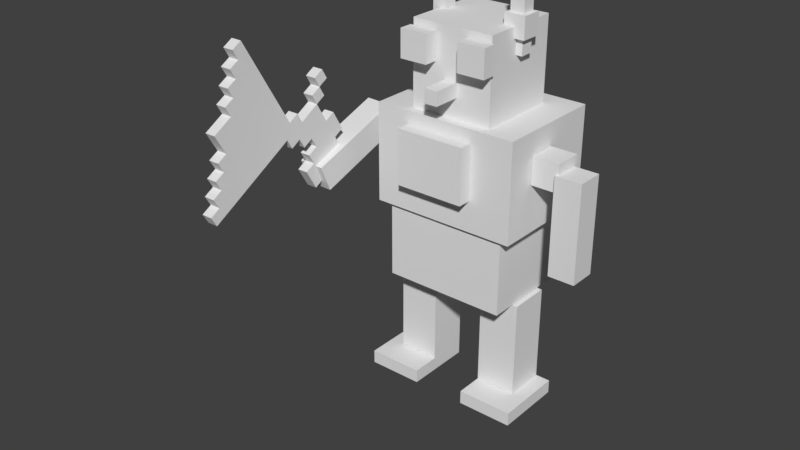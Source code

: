 # Source: growbotgreg.blend  (saved by Blender 2.78.0; exported with 4.5.12 LTS)
import bpy
from mathutils import Matrix  # noqa: F401  (used for matrix-valued properties, if any)

bpy.ops.wm.read_factory_settings(use_empty=True)
scene = bpy.context.scene
scene.name = 'Scene'

# ---- collections
col_collection_1 = bpy.data.collections.new('Collection 1'); scene.collection.children.link(col_collection_1)

# ---- materials (node trees are filled in below, after node groups)
mat_material = bpy.data.materials.new('Material')
mat_material.alpha_threshold = 0.0
mat_material.use_transparent_shadow = False
mat_material.roughness = 0.5

# ---- material node trees

# ---- world
world_world = bpy.data.worlds.new('World'); scene.world = world_world
world_world.color = (0.05088, 0.05088, 0.05088)
world_world.use_sun_shadow = False
world_world.sun_shadow_jitter_overblur = 0.0
world_world.cycles.sampling_method = 'MANUAL'

# ---- meshes
me_cube_019 = bpy.data.meshes.new('Cube.019')
me_cube_019.from_pydata([(-5.278, -6.583, -1.298), (-5.278, -6.583, 1.298), (-5.278, 6.583, -1.298), (-5.278, 6.583, 1.298), (5.278, -6.583, -1.298), (5.278, -6.583, 1.298), (5.278, 6.583, -1.298), (5.278, 6.583, 1.298)], [], [(1, 3, 2, 0), (3, 7, 6, 2), (7, 5, 4, 6), (5, 1, 0, 4), (0, 2, 6, 4), (5, 7, 3, 1)])
_uv = me_cube_019.uv_layers.new(name='UVMap')
_uv.uv.foreach_set('vector', [0.0781, 0.3436, 0.0001108, 0.3436, 0.0001108, 0.3128, 0.0781, 0.3128, 0.2812, 0.3436, 0.2035, 0.3436, 0.2035, 0.3128, 0.2812, 0.3128, 0.203, 0.3436, 0.1411, 0.3436, 0.1411, 0.3128, 0.203, 0.3128, 0.1403, 0.3436, 0.07845, 0.3436, 0.07845, 0.3128, 0.1403, 0.3128, 0.203, 0.3444, 0.203, 0.4998, 0.1412, 0.4998, 0.1412, 0.3444, 0.1405, 0.3448, 0.1405, 0.4994, 0.07867, 0.4994, 0.07867, 0.3448])
me_cube_019.use_remesh_preserve_volume = False
me_cube_019.use_remesh_preserve_attributes = False
me_cube_019.use_mirror_vertex_groups = False
me_cube_019.update()
me_cube_018 = bpy.data.meshes.new('Cube.018')
me_cube_018.from_pydata([(-1.318, -1.324, -3.12), (-1.318, -1.324, 3.12), (-1.318, 1.324, -3.12), (-1.318, 1.324, 3.12), (1.318, -1.324, -3.12), (1.318, -1.324, 3.12), (1.318, 1.324, -3.12), (1.318, 1.324, 3.12)], [], [(1, 3, 2, 0), (3, 7, 6, 2), (7, 5, 4, 6), (5, 1, 0, 4), (0, 2, 6, 4), (5, 7, 3, 1)])
_uv = me_cube_018.uv_layers.new(name='UVMap')
_uv.uv.foreach_set('vector', [0.6713, 0.3435, 0.6254, 0.3435, 0.6254, 0.1265, 0.6713, 0.1265, 0.8121, 0.3435, 0.7662, 0.3435, 0.7662, 0.1265, 0.8121, 0.1265, 0.7653, 0.3435, 0.7193, 0.3435, 0.7193, 0.1265, 0.7653, 0.1265, 0.7184, 0.3435, 0.6725, 0.3435, 0.6725, 0.1265, 0.7184, 0.1265, 0.7652, 0.3451, 0.7652, 0.437, 0.7195, 0.437, 0.7195, 0.3451, 0.7185, 0.3445, 0.7185, 0.4364, 0.6724, 0.4364, 0.6724, 0.3445])
me_cube_018.use_remesh_preserve_volume = False
me_cube_018.use_remesh_preserve_attributes = False
me_cube_018.use_mirror_vertex_groups = False
me_cube_018.update()
me_cube_017 = bpy.data.meshes.new('Cube.017')
me_cube_017.from_pydata([(-1.783, -1.738, -1.799), (-1.783, -1.738, 1.799), (-1.783, 1.738, -1.799), (-1.783, 1.738, 1.799), (1.783, -1.738, -1.799), (1.783, -1.738, 1.799), (1.783, 1.738, -1.799), (1.783, 1.738, 1.799)], [], [(1, 3, 2, 0), (3, 7, 6, 2), (7, 5, 4, 6), (5, 1, 0, 4), (0, 2, 6, 4), (5, 7, 3, 1)])
_uv = me_cube_017.uv_layers.new(name='UVMap')
_uv.uv.foreach_set('vector', [2.112e-05, 0.9378, 0.01559, 0.9378, 0.01559, 0.9687, 2.112e-05, 0.9687, 0.04699, 0.938, 0.06237, 0.938, 0.06237, 0.9685, 0.04699, 0.9685, 0.03133, 0.9378, 0.0469, 0.9378, 0.0469, 0.9687, 0.03133, 0.9687, 0.01564, 0.9378, 0.03121, 0.9378, 0.03121, 0.9687, 0.01564, 0.9687, 0.03156, 0.9696, 0.04669, 0.9696, 0.04669, 0.9995, 0.03156, 0.9995, 0.01578, 0.9693, 0.03108, 0.9693, 0.03108, 0.9996, 0.01578, 0.9996])
me_cube_017.use_remesh_preserve_volume = False
me_cube_017.use_remesh_preserve_attributes = False
me_cube_017.use_mirror_vertex_groups = False
me_cube_017.update()
me_cube_015 = bpy.data.meshes.new('Cube.015')
me_cube_015.from_pydata([(-2.718, -2.113, -1.674), (-2.718, -2.113, 1.674), (-2.718, 2.113, -1.674), (-2.718, 2.113, 1.674), (2.718, -2.113, -1.674), (2.718, -2.113, 1.674), (2.718, 2.113, -1.674), (2.718, 2.113, 1.674)], [], [(1, 3, 2, 0), (3, 7, 6, 2), (7, 5, 4, 6), (5, 1, 0, 4), (0, 2, 6, 4), (5, 7, 3, 1)])
_uv = me_cube_015.uv_layers.new(name='UVMap')
_uv.uv.foreach_set('vector', [0.6089, 0.6075, 0.5006, 0.6075, 0.5006, 0.4397, 0.6089, 0.4397, 0.9997, 0.6089, 0.8601, 0.6089, 0.8601, 0.439, 0.9997, 0.439, 0.8584, 0.6082, 0.7516, 0.6082, 0.7516, 0.4397, 0.8584, 0.4397, 0.75, 0.6082, 0.6104, 0.6082, 0.6104, 0.4389, 0.75, 0.4389, 0.8899, 0.7824, 0.8899, 1.0, 0.7515, 1.0, 0.7515, 0.7824, 0.7499, 0.7822, 0.7499, 0.9995, 0.6104, 0.9995, 0.6104, 0.7822])
me_cube_015.use_remesh_preserve_volume = False
me_cube_015.use_remesh_preserve_attributes = False
me_cube_015.use_mirror_vertex_groups = False
me_cube_015.update()
me_cube_014 = bpy.data.meshes.new('Cube.014')
me_cube_014.from_pydata([(-1.447, -1.492, -1.465), (-1.447, -1.492, 1.465), (-1.447, 1.492, -1.465), (-1.447, 1.492, 1.465), (1.447, -1.492, -1.465), (1.447, -1.492, 1.465), (1.447, 1.492, -1.465), (1.447, 1.492, 1.465)], [], [(1, 3, 2, 0), (3, 7, 6, 2), (7, 5, 4, 6), (5, 1, 0, 4), (0, 2, 6, 4), (5, 7, 3, 1)])
_uv = me_cube_014.uv_layers.new(name='UVMap')
_uv.uv.foreach_set('vector', [0.03113, 0.5625, 7.415e-05, 0.5625, 7.415e-05, 0.5005, 0.03113, 0.5005, 0.1249, 0.5625, 0.09389, 0.5625, 0.09389, 0.5005, 0.1249, 0.5005, 0.09368, 0.5625, 0.06262, 0.5625, 0.06262, 0.5005, 0.09368, 0.5005, 0.06244, 0.5625, 0.03139, 0.5625, 0.03139, 0.5005, 0.06244, 0.5005, 0.09367, 0.5625, 0.09367, 0.6247, 0.06268, 0.6247, 0.06268, 0.5625, 0.06241, 0.5628, 0.06241, 0.6249, 0.03142, 0.6249, 0.03142, 0.5628])
me_cube_014.use_remesh_preserve_volume = False
me_cube_014.use_remesh_preserve_attributes = False
me_cube_014.use_mirror_vertex_groups = False
me_cube_014.update()
me_cube_013 = bpy.data.meshes.new('Cube.013')
me_cube_013.from_pydata([(-1.18, -1.203, -4.269), (-1.18, -1.203, 4.269), (-1.18, 1.203, -4.269), (-1.18, 1.203, 4.269), (1.18, -1.203, -4.269), (1.18, -1.203, 4.269), (1.18, 1.203, -4.269), (1.18, 1.203, 4.269)], [], [(1, 3, 2, 0), (3, 7, 6, 2), (7, 5, 4, 6), (5, 1, 0, 4), (0, 2, 6, 4), (5, 7, 3, 1)])
_uv = me_cube_013.uv_layers.new(name='UVMap')
_uv.uv.foreach_set('vector', [0.03121, 0.2183, 0.00019, 0.2183, 0.00019, 0.0002959, 0.03121, 0.0002959, 0.125, 0.2183, 0.09394, 0.2183, 0.09394, 0.0002959, 0.125, 0.0002959, 0.09384, 0.2183, 0.06282, 0.2183, 0.06282, 0.0002959, 0.09384, 0.0002959, 0.06252, 0.2183, 0.0315, 0.2183, 0.0315, 0.0002959, 0.06252, 0.0002959, 0.09336, 0.219, 0.09336, 0.2811, 0.06312, 0.2811, 0.06312, 0.219, 0.06226, 0.2191, 0.06226, 0.2811, 0.03177, 0.2811, 0.03177, 0.2191])
me_cube_013.use_remesh_preserve_volume = False
me_cube_013.use_remesh_preserve_attributes = False
me_cube_013.use_mirror_vertex_groups = False
me_cube_013.update()
me_cube_012 = bpy.data.meshes.new('Cube.012')
me_cube_012.from_pydata([(-1.648, -1.596, -8.211), (-1.648, -1.596, 8.211), (-1.648, 1.596, -8.211), (-1.648, 1.596, 8.211), (1.648, -1.596, -8.211), (1.648, -1.596, 8.211), (1.648, 1.596, -8.211), (1.648, 1.596, 8.211)], [], [(1, 3, 2, 0), (3, 7, 6, 2), (7, 5, 4, 6), (5, 1, 0, 4), (0, 2, 6, 4), (5, 7, 3, 1)])
_uv = me_cube_012.uv_layers.new(name='UVMap')
_uv.uv.foreach_set('vector', [0.3904, 0.9685, 0.3752, 0.9685, 0.3752, 0.8131, 0.3904, 0.8131, 0.4374, 0.9685, 0.4221, 0.9685, 0.4221, 0.8131, 0.4374, 0.8131, 0.4217, 0.9685, 0.4065, 0.9685, 0.4065, 0.8131, 0.4217, 0.8131, 0.4062, 0.9685, 0.3909, 0.9685, 0.3909, 0.8131, 0.4062, 0.8131, 0.4218, 0.9691, 0.4218, 0.9999, 0.4063, 0.9999, 0.4063, 0.9691, 0.4062, 0.9696, 0.4062, 1.0, 0.3909, 1.0, 0.3909, 0.9696])
me_cube_012.use_remesh_preserve_volume = False
me_cube_012.use_remesh_preserve_attributes = False
me_cube_012.use_mirror_vertex_groups = False
me_cube_012.update()
me_cube_011 = bpy.data.meshes.new('Cube.011')
me_cube_011.from_pydata([(-2.989, -1.454, -2.929), (-2.989, -1.454, 2.929), (-2.989, 1.454, -2.929), (-2.989, 1.454, 2.929), (2.989, -1.454, -2.929), (2.989, -1.454, 2.929), (2.989, 1.454, -2.929), (2.989, 1.454, 2.929)], [], [(1, 3, 2, 0), (3, 7, 6, 2), (7, 5, 4, 6), (5, 1, 0, 4), (0, 2, 6, 4), (5, 7, 3, 1)])
_uv = me_cube_011.uv_layers.new(name='UVMap')
_uv.uv.foreach_set('vector', [0.3906, 0.7811, 0.3752, 0.7811, 0.3752, 0.7192, 0.3906, 0.7192, 0.4687, 0.7811, 0.4377, 0.7811, 0.4377, 0.7192, 0.4687, 0.7192, 0.4375, 0.7811, 0.422, 0.7811, 0.422, 0.7192, 0.4375, 0.7192, 0.4218, 0.7811, 0.3908, 0.7811, 0.3908, 0.7192, 0.4218, 0.7192, 0.453, 0.8123, 0.422, 0.8123, 0.422, 0.7817, 0.453, 0.7817, 0.4218, 0.8121, 0.3908, 0.8121, 0.3908, 0.7817, 0.4218, 0.7817])
me_cube_011.use_remesh_preserve_volume = False
me_cube_011.use_remesh_preserve_attributes = False
me_cube_011.use_mirror_vertex_groups = False
me_cube_011.update()
me_plane = bpy.data.meshes.new('Plane')
me_plane.from_pydata([(-0.8472, -0.05128, -0.06), (0.1528, -0.05128, -0.06), (-0.3472, 0.9487, -0.06), (0.1528, -0.5513, -0.06), (0.6528, -0.05128, -0.06), (-0.3472, 0.4487, -0.06), (-0.09722, -1.051, -0.06), (0.1528, -0.3013, -0.06), (0.4028, -0.05128, -0.06), (-0.09722, 0.9487, -0.06), (0.1528, 0.1987, -0.06), (0.1528, -0.8013, -0.06), (-0.09722, -0.05128, -0.06), (0.9028, -0.05128, -0.06), (0.6528, -0.3013, -0.06), (0.4028, -0.5513, -0.06), (-0.09722, -0.5513, -0.06), (-0.3472, 0.6987, -0.06), (-0.3472, 0.1987, -0.06), (-0.5972, 0.4487, -0.06), (0.6528, 0.1987, -0.06), (0.9028, 0.1987, -0.06), (0.4028, 0.1987, -0.06), (-0.09722, 0.1987, -0.06), (-0.5972, 0.1987, -0.06), (-0.5972, 0.6987, -0.06), (-0.09722, -0.8013, -0.06), (0.4028, -0.3013, -0.06), (-0.09722, -0.3013, -0.06), (-0.09722, 0.6987, -0.06), (-0.8472, 0.07372, -0.06), (0.1528, -0.1763, -0.06), (-0.7222, -0.05128, -0.06), (0.2778, -0.05128, -0.06), (-0.2222, 0.9487, -0.06), (0.1528, -0.6763, -0.06), (-0.2222, -0.05128, -0.06), (0.7778, -0.05128, -0.06), (0.6528, -0.1763, -0.06), (0.2778, -0.5513, -0.06), (-0.2222, -0.5513, -0.06), (-0.3472, 0.8237, -0.06), (-0.3472, 0.3237, -0.06), (-0.7222, 0.4487, -0.06), (-0.2222, 0.4487, -0.06), (-0.4722, 0.9487, -0.06), (-0.2222, -1.051, -0.06), (0.1528, -0.4263, -0.06), (0.5278, -0.05128, -0.06), (0.1528, 0.07372, -0.06), (0.02778, -0.05128, -0.06), (0.5278, -0.5513, -0.06), (0.02778, -0.5513, -0.06), (-0.3472, 0.5737, -0.06), (-0.3472, 0.07372, -0.06), (-0.4722, 0.4487, -0.06), (0.6528, 0.07372, -0.06), (0.9028, 0.07372, -0.06), (0.7778, 0.1987, -0.06), (1.028, 0.1987, -0.06), (0.4028, 0.07372, -0.06), (0.2778, 0.1987, -0.06), (0.5278, 0.1987, -0.06), (-0.09722, 0.3237, -0.06), (-0.09722, 0.07372, -0.06), (-0.2222, 0.1987, -0.06), (0.02778, 0.1987, -0.06), (-0.5972, 0.3237, -0.06), (-0.5972, 0.07372, -0.06), (-0.7222, 0.1987, -0.06), (-0.4722, 0.1987, -0.06), (-0.5972, 0.8237, -0.06), (-0.5972, 0.5737, -0.06), (-0.7222, 0.6987, -0.06), (-0.4722, 0.6987, -0.06), (-0.09722, -0.6763, -0.06), (-0.09722, -0.9263, -0.06), (-0.2222, -0.8013, -0.06), (0.02778, -0.8013, -0.06), (0.4028, -0.1763, -0.06), (0.4028, -0.4263, -0.06), (0.2778, -0.3013, -0.06), (0.5278, -0.3013, -0.06), (-0.09722, -0.1763, -0.06), (-0.09722, -0.4263, -0.06), (-0.2222, -0.3013, -0.06), (0.02778, -0.3013, -0.06), (-0.09722, 0.8237, -0.06), (-0.2222, 0.6987, -0.06), (-0.2222, 0.5737, -0.06), (-0.2222, 0.8237, -0.06), (0.02778, -0.4263, -0.06), (-0.2222, -0.4263, -0.06), (-0.2222, -0.1763, -0.06), (0.7778, -0.1763, -0.06), (0.5278, -0.4263, -0.06), (0.2778, -0.4263, -0.06), (0.2778, -0.1763, -0.06), (0.2778, -0.6763, -0.06), (0.02778, -0.9263, -0.06), (-0.2222, -0.9263, -0.06), (-0.2222, -0.6763, -0.06), (-0.4722, 0.5737, -0.06), (-0.7222, 0.5737, -0.06), (-0.7222, 0.07372, -0.06), (0.02778, 0.07372, -0.06), (-0.2222, 0.07372, -0.06), (-0.2222, 0.3237, -0.06), (0.5278, 0.07372, -0.06), (0.2778, 0.07372, -0.06), (1.028, 0.07372, -0.06), (0.7778, 0.07372, -0.06), (-0.4722, 0.3237, -0.06), (-0.4722, 0.8237, -0.06), (0.02778, -0.6763, -0.06), (0.5278, -0.1763, -0.06), (0.02778, -0.1763, -0.06), (-0.8472, 0.07372, 0.06), (-0.8472, -0.05128, 0.06), (0.1528, -0.1763, 0.06), (0.1528, -0.05128, 0.06), (-0.7222, -0.05128, 0.06), (0.2778, -0.05128, 0.06), (-0.2222, 0.9487, 0.06), (-0.3472, 0.9487, 0.06), (0.1528, -0.6763, 0.06), (0.1528, -0.5513, 0.06), (0.7778, -0.05128, 0.06), (0.6528, -0.05128, 0.06), (0.6528, -0.1763, 0.06), (0.2778, -0.5513, 0.06), (-0.3472, 0.8237, 0.06), (-0.3472, 0.3237, 0.06), (-0.3472, 0.4487, 0.06), (-0.2222, 0.4487, 0.06), (-0.2222, -1.051, 0.06), (-0.09722, -1.051, 0.06), (0.1528, -0.4263, 0.06), (0.1528, -0.3013, 0.06), (0.5278, -0.05128, 0.06), (0.4028, -0.05128, 0.06), (0.1528, 0.07372, 0.06), (0.1528, 0.1987, 0.06), (0.02778, -0.05128, 0.06), (-0.09722, -0.05128, 0.06), (0.5278, -0.5513, 0.06), (0.4028, -0.5513, 0.06), (0.02778, -0.5513, 0.06), (-0.09722, -0.5513, 0.06), (-0.3472, 0.5737, 0.06), (-0.3472, 0.6987, 0.06), (-0.3472, 0.07372, 0.06), (-0.3472, 0.1987, 0.06), (-0.4722, 0.4487, 0.06), (-0.5972, 0.4487, 0.06), (0.6528, 0.07372, 0.06), (0.6528, 0.1987, 0.06), (0.9028, 0.07372, 0.06), (0.9028, 0.1987, 0.06), (0.7778, 0.1987, 0.06), (1.028, 0.1987, 0.06), (0.4028, 0.07372, 0.06), (0.4028, 0.1987, 0.06), (0.2778, 0.1987, 0.06), (0.5278, 0.1987, 0.06), (-0.09722, 0.07372, 0.06), (-0.09722, 0.1987, 0.06), (-0.2222, 0.1987, 0.06), (0.02778, 0.1987, 0.06), (-0.5972, 0.3237, 0.06), (-0.5972, 0.07372, 0.06), (-0.5972, 0.1987, 0.06), (-0.4722, 0.1987, 0.06), (-0.5972, 0.5737, 0.06), (-0.5972, 0.6987, 0.06), (-0.4722, 0.6987, 0.06), (-0.09722, -0.6763, 0.06), (-0.09722, -0.9263, 0.06), (-0.09722, -0.8013, 0.06), (0.02778, -0.8013, 0.06), (0.4028, -0.1763, 0.06), (0.4028, -0.4263, 0.06), (0.4028, -0.3013, 0.06), (0.2778, -0.3013, 0.06), (0.5278, -0.3013, 0.06), (-0.09722, -0.1763, 0.06), (-0.09722, -0.4263, 0.06), (-0.09722, -0.3013, 0.06), (0.02778, -0.3013, 0.06), (-0.09722, 0.8237, 0.06), (-0.09722, 0.9487, 0.06), (-0.2222, 0.6987, 0.06), (0.1528, -0.8013, 0.06), (-0.2222, -0.05128, 0.06), (0.9028, -0.05128, 0.06), (0.6528, -0.3013, 0.06), (-0.2222, -0.5513, 0.06), (-0.7222, 0.4487, 0.06), (-0.4722, 0.9487, 0.06), (-0.09722, 0.3237, 0.06), (-0.7222, 0.1987, 0.06), (-0.5972, 0.8237, 0.06), (-0.7222, 0.6987, 0.06), (-0.2222, -0.8013, 0.06), (-0.2222, -0.3013, 0.06), (-0.09722, 0.6987, 0.06), (-0.2222, 0.5737, 0.06), (-0.2222, 0.8237, 0.06), (0.02778, -0.4263, 0.06), (-0.2222, -0.4263, 0.06), (-0.2222, -0.1763, 0.06), (0.7778, -0.1763, 0.06), (0.5278, -0.4263, 0.06), (0.2778, -0.4263, 0.06), (0.2778, -0.1763, 0.06), (0.2778, -0.6763, 0.06), (0.02778, -0.9263, 0.06), (-0.2222, -0.9263, 0.06), (-0.2222, -0.6763, 0.06), (-0.4722, 0.5737, 0.06), (-0.7222, 0.5737, 0.06), (-0.7222, 0.07372, 0.06), (0.02778, 0.07372, 0.06), (-0.2222, 0.07372, 0.06), (-0.2222, 0.3237, 0.06), (0.5278, 0.07372, 0.06), (0.2778, 0.07372, 0.06), (1.028, 0.07372, 0.06), (0.7778, 0.07372, 0.06), (-0.4722, 0.3237, 0.06), (-0.4722, 0.8237, 0.06), (0.02778, -0.6763, 0.06), (0.5278, -0.1763, 0.06), (0.02778, -0.1763, 0.06)], [], [(116, 50, 1, 31), (115, 48, 4, 38), (114, 52, 3, 35), (113, 45, 2, 41), (112, 55, 5, 42), (111, 58, 21, 57), (109, 61, 22, 60), (108, 62, 20, 56), (106, 65, 23, 64), (105, 66, 10, 49), (104, 69, 24, 68), (103, 73, 25, 72), (102, 74, 17, 53), (101, 40, 16, 75), (100, 77, 26, 76), (97, 33, 8, 79), (96, 81, 27, 80), (93, 36, 12, 83), (92, 85, 28, 84), (91, 86, 7, 47), (90, 34, 9, 87), (53, 17, 88, 89), (41, 2, 34, 90), (17, 41, 90, 88), (88, 90, 87, 29), (84, 28, 86, 91), (16, 84, 91, 52), (52, 91, 47, 3), (40, 92, 84, 16), (85, 93, 83, 28), (38, 4, 37, 94), (80, 27, 82, 95), (15, 80, 95, 51), (47, 7, 81, 96), (3, 47, 96, 39), (39, 96, 80, 15), (31, 1, 33, 97), (7, 31, 97, 81), (81, 97, 79, 27), (35, 3, 39, 98), (76, 26, 78, 99), (46, 100, 76, 6), (77, 101, 75, 26), (72, 25, 74, 102), (19, 72, 102, 55), (55, 102, 53, 5), (43, 103, 72, 19), (0, 30, 104, 32), (64, 23, 66, 105), (12, 64, 105, 50), (50, 105, 49, 1), (54, 18, 65, 106), (36, 106, 64, 12), (42, 5, 44, 107), (18, 42, 107, 65), (65, 107, 63, 23), (60, 22, 62, 108), (8, 60, 108, 48), (48, 108, 56, 4), (49, 10, 61, 109), (1, 49, 109, 33), (33, 109, 60, 8), (57, 21, 59, 110), (56, 20, 58, 111), (4, 56, 111, 37), (37, 111, 57, 13), (67, 19, 55, 112), (24, 67, 112, 70), (70, 112, 42, 18), (25, 71, 113, 74), (74, 113, 41, 17), (75, 16, 52, 114), (26, 75, 114, 78), (78, 114, 35, 11), (79, 8, 48, 115), (27, 79, 115, 82), (82, 115, 38, 14), (83, 12, 50, 116), (28, 83, 116, 86), (86, 116, 31, 7), (233, 119, 120, 143), (232, 129, 128, 139), (231, 125, 126, 147), (230, 131, 124, 198), (229, 132, 133, 153), (228, 157, 158, 159), (226, 161, 162, 163), (225, 155, 156, 164), (223, 165, 166, 167), (222, 141, 142, 168), (221, 170, 171, 200), (220, 173, 174, 202), (219, 149, 150, 175), (218, 176, 148, 196), (217, 177, 178, 203), (214, 180, 140, 122), (213, 181, 182, 183), (210, 185, 144, 193), (209, 186, 187, 204), (208, 137, 138, 188), (207, 189, 190, 123), (149, 206, 191, 150), (131, 207, 123, 124), (150, 191, 207, 131), (191, 205, 189, 207), (186, 208, 188, 187), (148, 147, 208, 186), (147, 126, 137, 208), (196, 148, 186, 209), (204, 187, 185, 210), (129, 211, 127, 128), (181, 212, 184, 182), (146, 145, 212, 181), (137, 213, 183, 138), (126, 130, 213, 137), (130, 146, 181, 213), (119, 214, 122, 120), (138, 183, 214, 119), (183, 182, 180, 214), (125, 215, 130, 126), (177, 216, 179, 178), (135, 136, 177, 217), (203, 178, 176, 218), (173, 219, 175, 174), (154, 153, 219, 173), (153, 133, 149, 219), (197, 154, 173, 220), (118, 121, 221, 117), (165, 222, 168, 166), (144, 143, 222, 165), (143, 120, 141, 222), (151, 223, 167, 152), (193, 144, 165, 223), (132, 224, 134, 133), (152, 167, 224, 132), (167, 166, 199, 224), (161, 225, 164, 162), (140, 139, 225, 161), (139, 128, 155, 225), (141, 226, 163, 142), (120, 122, 226, 141), (122, 140, 161, 226), (157, 227, 160, 158), (155, 228, 159, 156), (128, 127, 228, 155), (127, 194, 157, 228), (169, 229, 153, 154), (171, 172, 229, 169), (172, 152, 132, 229), (174, 175, 230, 201), (175, 150, 131, 230), (176, 231, 147, 148), (178, 179, 231, 176), (179, 192, 125, 231), (180, 232, 139, 140), (182, 184, 232, 180), (184, 195, 129, 232), (185, 233, 143, 144), (187, 188, 233, 185), (188, 138, 119, 233), (32, 104, 221, 121), (104, 30, 117, 221), (15, 51, 145, 146), (13, 57, 157, 194), (104, 68, 170, 221), (21, 58, 159, 158), (29, 87, 189, 205), (18, 54, 151, 152), (88, 29, 205, 191), (22, 61, 163, 162), (87, 9, 190, 189), (89, 88, 191, 206), (20, 62, 164, 156), (53, 89, 206, 149), (23, 63, 199, 166), (45, 113, 230, 198), (106, 36, 193, 223), (58, 20, 156, 159), (98, 39, 130, 215), (113, 71, 201, 230), (9, 34, 123, 190), (54, 106, 223, 151), (59, 21, 158, 160), (35, 98, 215, 125), (10, 66, 168, 142), (11, 35, 125, 192), (99, 78, 179, 216), (30, 0, 118, 117), (67, 24, 171, 169), (107, 44, 134, 224), (61, 10, 142, 163), (76, 99, 216, 177), (24, 69, 200, 171), (37, 13, 194, 127), (62, 22, 162, 164), (77, 100, 217, 203), (0, 32, 121, 118), (70, 18, 152, 172), (14, 38, 129, 195), (100, 46, 135, 217), (71, 25, 174, 201), (39, 15, 146, 130), (63, 107, 224, 199), (34, 2, 124, 123), (66, 23, 166, 168), (40, 101, 218, 196), (85, 92, 209, 204), (25, 73, 202, 174), (19, 67, 169, 154), (101, 77, 203, 218), (92, 40, 196, 209), (68, 24, 171, 170), (43, 19, 154, 197), (24, 70, 172, 171), (36, 93, 210, 193), (6, 76, 177, 136), (2, 45, 198, 124), (93, 85, 204, 210), (78, 11, 192, 179), (44, 5, 133, 134), (94, 37, 127, 211), (73, 103, 220, 202), (46, 6, 136, 135), (38, 94, 211, 129), (110, 59, 160, 227), (103, 43, 197, 220), (95, 82, 184, 212), (57, 110, 227, 157), (51, 95, 212, 145), (82, 14, 195, 184), (5, 53, 149, 133), (69, 104, 221, 200)])
_uv = me_plane.uv_layers.new(name='UVMap')
_uv.uv.foreach_set('vector', [0.9446, 0.139, 0.9446, 0.127, 0.9387, 0.127, 0.9387, 0.139, 0.9146, 0.1398, 0.9146, 0.1242, 0.9068, 0.1242, 0.9068, 0.1398, 0.9456, 0.2019, 0.9456, 0.1864, 0.9379, 0.1864, 0.9379, 0.2019, 0.9765, 0.01566, 0.9765, 0.0001291, 0.9687, 0.0001291, 0.9687, 0.01566, 0.9756, 0.07663, 0.9756, 0.06438, 0.9694, 0.06438, 0.9694, 0.07663, 0.8982, 0.107, 0.8982, 0.09484, 0.8921, 0.09484, 0.8921, 0.107, 0.9293, 0.1072, 0.9293, 0.09468, 0.9231, 0.09468, 0.9231, 0.1072, 0.9139, 0.1073, 0.9139, 0.09457, 0.9075, 0.09457, 0.9075, 0.1073, 0.9606, 0.109, 0.9606, 0.09441, 0.9533, 0.09441, 0.9533, 0.109, 0.9449, 0.108, 0.9449, 0.09483, 0.9383, 0.09483, 0.9383, 0.108, 0.9915, 0.1081, 0.9915, 0.09533, 0.9852, 0.09533, 0.9852, 0.1081, 0.992, 0.04621, 0.992, 0.03164, 0.9847, 0.03164, 0.9847, 0.04621, 0.9763, 0.04651, 0.9763, 0.03186, 0.969, 0.03186, 0.969, 0.04651, 0.9605, 0.2005, 0.9605, 0.1878, 0.9541, 0.1878, 0.9541, 0.2005, 0.9598, 0.2322, 0.9598, 0.2207, 0.954, 0.2207, 0.954, 0.2322, 0.9301, 0.1398, 0.9301, 0.1242, 0.9223, 0.1242, 0.9223, 0.1398, 0.9292, 0.1703, 0.9292, 0.1578, 0.923, 0.1578, 0.923, 0.1703, 0.9603, 0.1381, 0.9603, 0.1259, 0.9542, 0.1259, 0.9542, 0.1381, 0.9605, 0.17, 0.9605, 0.1561, 0.9536, 0.1561, 0.9536, 0.17, 0.9456, 0.1708, 0.9456, 0.1553, 0.9379, 0.1553, 0.9379, 0.1708, 0.9609, 0.01566, 0.9609, 0.0001291, 0.9532, 0.0001291, 0.9532, 0.01566, 0.9687, 0.04612, 0.9687, 0.03147, 0.9614, 0.03147, 0.9614, 0.04612, 0.9687, 0.01566, 0.9687, 0.0001291, 0.9609, 0.0001291, 0.9609, 0.01566, 0.9687, 0.03119, 0.9687, 0.01566, 0.9609, 0.01566, 0.9609, 0.03119, 0.9609, 0.03119, 0.9609, 0.01566, 0.9532, 0.01566, 0.9532, 0.03119, 0.9534, 0.1708, 0.9534, 0.1553, 0.9456, 0.1553, 0.9456, 0.1708, 0.9534, 0.1864, 0.9534, 0.1708, 0.9456, 0.1708, 0.9456, 0.1864, 0.9456, 0.1864, 0.9456, 0.1708, 0.9379, 0.1708, 0.9379, 0.1864, 0.9605, 0.185, 0.9605, 0.1722, 0.9541, 0.1722, 0.9541, 0.185, 0.9607, 0.1543, 0.9607, 0.1408, 0.9539, 0.1408, 0.9539, 0.1543, 0.9055, 0.139, 0.9055, 0.1262, 0.8991, 0.1262, 0.8991, 0.139, 0.9212, 0.1701, 0.9212, 0.1577, 0.915, 0.1577, 0.915, 0.1701, 0.9213, 0.1867, 0.9213, 0.1729, 0.9144, 0.1729, 0.9144, 0.1867, 0.937, 0.1714, 0.937, 0.1576, 0.9301, 0.1576, 0.9301, 0.1714, 0.9379, 0.1864, 0.9379, 0.1708, 0.9301, 0.1708, 0.9301, 0.1864, 0.9293, 0.1869, 0.9293, 0.1736, 0.9226, 0.1736, 0.9226, 0.1869, 0.937, 0.1389, 0.937, 0.1263, 0.9306, 0.1263, 0.9306, 0.1389, 0.9366, 0.1547, 0.9366, 0.1428, 0.9307, 0.1428, 0.9307, 0.1547, 0.9289, 0.1549, 0.9289, 0.143, 0.9229, 0.143, 0.9229, 0.1549, 0.9365, 0.2009, 0.9365, 0.1891, 0.9306, 0.1891, 0.9306, 0.2009, 0.9528, 0.2337, 0.9528, 0.2198, 0.9459, 0.2198, 0.9459, 0.2337, 0.9606, 0.2495, 0.9606, 0.2352, 0.9535, 0.2352, 0.9535, 0.2495, 0.9603, 0.2158, 0.9603, 0.2035, 0.9542, 0.2035, 0.9542, 0.2158, 0.9841, 0.04628, 0.9841, 0.03183, 0.9768, 0.03183, 0.9768, 0.04628, 0.9841, 0.06183, 0.9841, 0.04735, 0.9769, 0.04735, 0.9769, 0.06183, 0.9761, 0.06187, 0.9761, 0.04807, 0.9692, 0.04807, 0.9692, 0.06187, 0.992, 0.0619, 0.992, 0.04728, 0.9847, 0.04728, 0.9847, 0.0619, 0.9995, 0.124, 0.9995, 0.1102, 0.9926, 0.1102, 0.9926, 0.124, 0.9527, 0.1085, 0.9527, 0.09536, 0.9461, 0.09536, 0.9461, 0.1085, 0.9524, 0.1233, 0.9524, 0.1109, 0.9462, 0.1109, 0.9462, 0.1233, 0.9449, 0.1238, 0.9449, 0.1104, 0.9382, 0.1104, 0.9382, 0.1238, 0.9686, 0.1089, 0.9686, 0.09445, 0.9613, 0.09445, 0.9613, 0.1089, 0.9602, 0.1237, 0.9602, 0.1113, 0.954, 0.1113, 0.954, 0.1237, 0.9682, 0.07725, 0.9682, 0.06376, 0.9614, 0.06376, 0.9614, 0.07725, 0.9684, 0.09314, 0.9684, 0.07919, 0.9614, 0.07919, 0.9614, 0.09314, 0.9605, 0.09279, 0.9605, 0.07929, 0.9537, 0.07929, 0.9537, 0.09279, 0.9213, 0.1067, 0.9213, 0.09517, 0.9156, 0.09517, 0.9156, 0.1067, 0.9223, 0.1242, 0.9223, 0.1087, 0.9146, 0.1087, 0.9146, 0.1242, 0.9146, 0.1242, 0.9146, 0.1087, 0.9068, 0.1087, 0.9068, 0.1242, 0.9375, 0.1086, 0.9375, 0.09476, 0.9305, 0.09476, 0.9305, 0.1086, 0.9379, 0.1242, 0.9379, 0.1087, 0.9301, 0.1087, 0.9301, 0.1242, 0.9301, 0.1242, 0.9301, 0.1087, 0.9223, 0.1087, 0.9223, 0.1242, 0.89, 0.1085, 0.89, 0.09545, 0.8835, 0.09545, 0.8835, 0.1085, 0.906, 0.1072, 0.906, 0.0947, 0.8998, 0.0947, 0.8998, 0.1072, 0.906, 0.1241, 0.906, 0.1105, 0.8992, 0.1105, 0.8992, 0.1241, 0.8979, 0.1229, 0.8979, 0.1104, 0.8916, 0.1104, 0.8916, 0.1229, 0.984, 0.0776, 0.984, 0.06341, 0.9769, 0.06341, 0.9769, 0.0776, 0.9838, 0.09302, 0.9838, 0.07956, 0.9771, 0.07956, 0.9771, 0.09302, 0.9761, 0.09278, 0.9761, 0.07929, 0.9693, 0.07929, 0.9693, 0.09278, 0.9841, 0.03032, 0.9841, 0.01621, 0.9771, 0.01621, 0.9771, 0.03032, 0.9765, 0.03119, 0.9765, 0.01566, 0.9687, 0.01566, 0.9687, 0.03119, 0.9534, 0.2019, 0.9534, 0.1864, 0.9456, 0.1864, 0.9456, 0.2019, 0.9534, 0.2174, 0.9534, 0.2019, 0.9456, 0.2019, 0.9456, 0.2174, 0.9447, 0.218, 0.9447, 0.2051, 0.9383, 0.2051, 0.9383, 0.218, 0.9223, 0.1398, 0.9223, 0.1242, 0.9146, 0.1242, 0.9146, 0.1398, 0.9223, 0.1553, 0.9223, 0.1398, 0.9146, 0.1398, 0.9146, 0.1553, 0.9136, 0.1547, 0.9136, 0.1416, 0.907, 0.1416, 0.907, 0.1547, 0.9523, 0.1388, 0.9523, 0.1264, 0.9461, 0.1264, 0.9461, 0.1388, 0.9534, 0.1553, 0.9534, 0.1398, 0.9456, 0.1398, 0.9456, 0.1553, 0.9443, 0.1548, 0.9443, 0.1431, 0.9384, 0.1431, 0.9384, 0.1548, 0.9446, 0.139, 0.9387, 0.139, 0.9387, 0.127, 0.9446, 0.127, 0.9146, 0.1398, 0.9068, 0.1398, 0.9068, 0.1242, 0.9146, 0.1242, 0.9456, 0.2019, 0.9379, 0.2019, 0.9379, 0.1864, 0.9456, 0.1864, 0.9765, 0.01566, 0.9687, 0.01566, 0.9687, 0.0001291, 0.9765, 0.0001291, 0.9756, 0.07663, 0.9694, 0.07663, 0.9694, 0.06438, 0.9756, 0.06438, 0.8982, 0.107, 0.8921, 0.107, 0.8921, 0.09484, 0.8982, 0.09484, 0.9293, 0.1072, 0.9231, 0.1072, 0.9231, 0.09468, 0.9293, 0.09468, 0.9139, 0.1073, 0.9075, 0.1073, 0.9075, 0.09457, 0.9139, 0.09457, 0.9606, 0.109, 0.9533, 0.109, 0.9533, 0.09441, 0.9606, 0.09441, 0.9449, 0.108, 0.9383, 0.108, 0.9383, 0.09483, 0.9449, 0.09483, 0.9915, 0.1081, 0.9852, 0.1081, 0.9852, 0.09533, 0.9915, 0.09533, 0.992, 0.04621, 0.9847, 0.04621, 0.9847, 0.03164, 0.992, 0.03164, 0.9763, 0.04651, 0.969, 0.04651, 0.969, 0.03186, 0.9763, 0.03186, 0.9605, 0.2005, 0.9541, 0.2005, 0.9541, 0.1878, 0.9605, 0.1878, 0.9598, 0.2322, 0.954, 0.2322, 0.954, 0.2207, 0.9598, 0.2207, 0.9301, 0.1398, 0.9223, 0.1398, 0.9223, 0.1242, 0.9301, 0.1242, 0.9292, 0.1703, 0.923, 0.1703, 0.923, 0.1578, 0.9292, 0.1578, 0.9603, 0.1381, 0.9542, 0.1381, 0.9542, 0.1259, 0.9603, 0.1259, 0.9605, 0.17, 0.9536, 0.17, 0.9536, 0.1561, 0.9605, 0.1561, 0.9456, 0.1708, 0.9379, 0.1708, 0.9379, 0.1553, 0.9456, 0.1553, 0.9609, 0.01566, 0.9532, 0.01566, 0.9532, 0.0001291, 0.9609, 0.0001291, 0.9687, 0.04612, 0.9614, 0.04612, 0.9614, 0.03147, 0.9687, 0.03147, 0.9687, 0.01566, 0.9609, 0.01566, 0.9609, 0.0001291, 0.9687, 0.0001291, 0.9687, 0.03119, 0.9609, 0.03119, 0.9609, 0.01566, 0.9687, 0.01566, 0.9609, 0.03119, 0.9532, 0.03119, 0.9532, 0.01566, 0.9609, 0.01566, 0.9534, 0.1708, 0.9456, 0.1708, 0.9456, 0.1553, 0.9534, 0.1553, 0.9534, 0.1864, 0.9456, 0.1864, 0.9456, 0.1708, 0.9534, 0.1708, 0.9456, 0.1864, 0.9379, 0.1864, 0.9379, 0.1708, 0.9456, 0.1708, 0.9605, 0.185, 0.9541, 0.185, 0.9541, 0.1722, 0.9605, 0.1722, 0.9607, 0.1543, 0.9539, 0.1543, 0.9539, 0.1408, 0.9607, 0.1408, 0.9055, 0.139, 0.8991, 0.139, 0.8991, 0.1262, 0.9055, 0.1262, 0.9212, 0.1701, 0.915, 0.1701, 0.915, 0.1577, 0.9212, 0.1577, 0.9213, 0.1867, 0.9144, 0.1867, 0.9144, 0.1729, 0.9213, 0.1729, 0.937, 0.1714, 0.9301, 0.1714, 0.9301, 0.1576, 0.937, 0.1576, 0.9379, 0.1864, 0.9301, 0.1864, 0.9301, 0.1708, 0.9379, 0.1708, 0.9293, 0.1869, 0.9226, 0.1869, 0.9226, 0.1736, 0.9293, 0.1736, 0.937, 0.1389, 0.9306, 0.1389, 0.9306, 0.1263, 0.937, 0.1263, 0.9366, 0.1547, 0.9307, 0.1547, 0.9307, 0.1428, 0.9366, 0.1428, 0.9289, 0.1549, 0.9229, 0.1549, 0.9229, 0.143, 0.9289, 0.143, 0.9365, 0.2009, 0.9306, 0.2009, 0.9306, 0.1891, 0.9365, 0.1891, 0.9528, 0.2337, 0.9459, 0.2337, 0.9459, 0.2198, 0.9528, 0.2198, 0.9606, 0.2495, 0.9535, 0.2495, 0.9535, 0.2352, 0.9606, 0.2352, 0.9603, 0.2158, 0.9542, 0.2158, 0.9542, 0.2035, 0.9603, 0.2035, 0.9841, 0.04628, 0.9768, 0.04628, 0.9768, 0.03183, 0.9841, 0.03183, 0.9841, 0.06183, 0.9769, 0.06183, 0.9769, 0.04735, 0.9841, 0.04735, 0.9761, 0.06187, 0.9692, 0.06187, 0.9692, 0.04807, 0.9761, 0.04807, 0.992, 0.0619, 0.9847, 0.0619, 0.9847, 0.04728, 0.992, 0.04728, 0.9995, 0.124, 0.9926, 0.124, 0.9926, 0.1102, 0.9995, 0.1102, 0.9527, 0.1085, 0.9461, 0.1085, 0.9461, 0.09536, 0.9527, 0.09536, 0.9524, 0.1233, 0.9462, 0.1233, 0.9462, 0.1109, 0.9524, 0.1109, 0.9449, 0.1238, 0.9382, 0.1238, 0.9382, 0.1104, 0.9449, 0.1104, 0.9686, 0.1089, 0.9613, 0.1089, 0.9613, 0.09445, 0.9686, 0.09445, 0.9602, 0.1237, 0.954, 0.1237, 0.954, 0.1113, 0.9602, 0.1113, 0.9682, 0.07725, 0.9614, 0.07725, 0.9614, 0.06376, 0.9682, 0.06376, 0.9684, 0.09314, 0.9614, 0.09314, 0.9614, 0.07919, 0.9684, 0.07919, 0.9605, 0.09279, 0.9537, 0.09279, 0.9537, 0.07929, 0.9605, 0.07929, 0.9213, 0.1067, 0.9156, 0.1067, 0.9156, 0.09517, 0.9213, 0.09517, 0.9223, 0.1242, 0.9146, 0.1242, 0.9146, 0.1087, 0.9223, 0.1087, 0.9146, 0.1242, 0.9068, 0.1242, 0.9068, 0.1087, 0.9146, 0.1087, 0.9375, 0.1086, 0.9305, 0.1086, 0.9305, 0.09476, 0.9375, 0.09476, 0.9379, 0.1242, 0.9301, 0.1242, 0.9301, 0.1087, 0.9379, 0.1087, 0.9301, 0.1242, 0.9223, 0.1242, 0.9223, 0.1087, 0.9301, 0.1087, 0.89, 0.1085, 0.8835, 0.1085, 0.8835, 0.09545, 0.89, 0.09545, 0.906, 0.1072, 0.8998, 0.1072, 0.8998, 0.0947, 0.906, 0.0947, 0.906, 0.1241, 0.8992, 0.1241, 0.8992, 0.1105, 0.906, 0.1105, 0.8979, 0.1229, 0.8916, 0.1229, 0.8916, 0.1104, 0.8979, 0.1104, 0.984, 0.0776, 0.9769, 0.0776, 0.9769, 0.06341, 0.984, 0.06341, 0.9838, 0.09302, 0.9771, 0.09302, 0.9771, 0.07956, 0.9838, 0.07956, 0.9761, 0.09278, 0.9693, 0.09278, 0.9693, 0.07929, 0.9761, 0.07929, 0.9841, 0.03032, 0.9771, 0.03032, 0.9771, 0.01621, 0.9841, 0.01621, 0.9765, 0.03119, 0.9687, 0.03119, 0.9687, 0.01566, 0.9765, 0.01566, 0.9534, 0.2019, 0.9456, 0.2019, 0.9456, 0.1864, 0.9534, 0.1864, 0.9534, 0.2174, 0.9456, 0.2174, 0.9456, 0.2019, 0.9534, 0.2019, 0.9447, 0.218, 0.9383, 0.218, 0.9383, 0.2051, 0.9447, 0.2051, 0.9223, 0.1398, 0.9146, 0.1398, 0.9146, 0.1242, 0.9223, 0.1242, 0.9223, 0.1553, 0.9146, 0.1553, 0.9146, 0.1398, 0.9223, 0.1398, 0.9136, 0.1547, 0.907, 0.1547, 0.907, 0.1416, 0.9136, 0.1416, 0.9523, 0.1388, 0.9461, 0.1388, 0.9461, 0.1264, 0.9523, 0.1264, 0.9534, 0.1553, 0.9456, 0.1553, 0.9456, 0.1398, 0.9534, 0.1398, 0.9443, 0.1548, 0.9384, 0.1548, 0.9384, 0.1431, 0.9443, 0.1431, 0.9926, 0.124, 0.9926, 0.1102, 0.9926, 0.1102, 0.9926, 0.124, 0.9926, 0.1102, 0.9995, 0.1102, 0.9995, 0.1102, 0.9926, 0.1102, 0.9213, 0.1867, 0.9144, 0.1867, 0.9144, 0.1867, 0.9213, 0.1867, 0.8916, 0.1229, 0.8916, 0.1104, 0.8916, 0.1104, 0.8916, 0.1229, 0.9915, 0.1081, 0.9852, 0.1081, 0.9852, 0.1081, 0.9915, 0.1081, 0.8921, 0.09484, 0.8982, 0.09484, 0.8982, 0.09484, 0.8921, 0.09484, 0.9532, 0.03119, 0.9532, 0.01566, 0.9532, 0.01566, 0.9532, 0.03119, 0.9686, 0.09445, 0.9686, 0.1089, 0.9686, 0.1089, 0.9686, 0.09445, 0.9609, 0.03119, 0.9532, 0.03119, 0.9532, 0.03119, 0.9609, 0.03119, 0.9231, 0.09468, 0.9293, 0.09468, 0.9293, 0.09468, 0.9231, 0.09468, 0.9532, 0.01566, 0.9532, 0.0001291, 0.9532, 0.0001291, 0.9532, 0.01566, 0.9614, 0.04612, 0.9614, 0.03147, 0.9614, 0.03147, 0.9614, 0.04612, 0.9075, 0.09457, 0.9139, 0.09457, 0.9139, 0.09457, 0.9075, 0.09457, 0.9687, 0.04612, 0.9614, 0.04612, 0.9614, 0.04612, 0.9687, 0.04612, 0.9537, 0.09279, 0.9537, 0.07929, 0.9537, 0.07929, 0.9537, 0.09279, 0.9765, 0.0001291, 0.9765, 0.01566, 0.9765, 0.01566, 0.9765, 0.0001291, 0.9602, 0.1113, 0.9602, 0.1237, 0.9602, 0.1237, 0.9602, 0.1113, 0.8998, 0.0947, 0.906, 0.0947, 0.906, 0.0947, 0.8998, 0.0947, 0.9306, 0.2009, 0.9306, 0.1891, 0.9306, 0.1891, 0.9306, 0.2009, 0.9771, 0.01621, 0.9841, 0.01621, 0.9841, 0.01621, 0.9771, 0.01621, 0.9532, 0.0001291, 0.9609, 0.0001291, 0.9609, 0.0001291, 0.9532, 0.0001291, 0.9686, 0.1089, 0.9613, 0.1089, 0.9613, 0.1089, 0.9686, 0.1089, 0.8835, 0.09545, 0.89, 0.09545, 0.89, 0.09545, 0.8835, 0.09545, 0.9365, 0.2009, 0.9306, 0.2009, 0.9306, 0.2009, 0.9365, 0.2009, 0.9383, 0.09483, 0.9449, 0.09483, 0.9449, 0.09483, 0.9383, 0.09483, 0.9383, 0.218, 0.9383, 0.2051, 0.9383, 0.2051, 0.9383, 0.218, 0.9459, 0.2337, 0.9459, 0.2198, 0.9459, 0.2198, 0.9459, 0.2337, 0.9995, 0.1102, 0.9995, 0.124, 0.9995, 0.124, 0.9995, 0.1102, 0.9838, 0.07956, 0.9838, 0.09302, 0.9838, 0.09302, 0.9838, 0.07956, 0.9614, 0.07725, 0.9614, 0.06376, 0.9614, 0.06376, 0.9614, 0.07725, 0.9305, 0.09476, 0.9375, 0.09476, 0.9375, 0.09476, 0.9305, 0.09476, 0.9528, 0.2337, 0.9459, 0.2337, 0.9459, 0.2337, 0.9528, 0.2337, 0.9852, 0.09533, 0.9915, 0.09533, 0.9915, 0.09533, 0.9852, 0.09533, 0.8979, 0.1229, 0.8916, 0.1229, 0.8916, 0.1229, 0.8979, 0.1229, 0.9156, 0.09517, 0.9213, 0.09517, 0.9213, 0.09517, 0.9156, 0.09517, 0.9598, 0.2207, 0.9598, 0.2322, 0.9598, 0.2322, 0.9598, 0.2207, 0.9995, 0.124, 0.9926, 0.124, 0.9926, 0.124, 0.9995, 0.124, 0.9761, 0.09278, 0.9693, 0.09278, 0.9693, 0.09278, 0.9761, 0.09278, 0.907, 0.1547, 0.907, 0.1416, 0.907, 0.1416, 0.907, 0.1547, 0.9606, 0.2352, 0.9606, 0.2495, 0.9606, 0.2495, 0.9606, 0.2352, 0.9841, 0.01621, 0.9841, 0.03032, 0.9841, 0.03032, 0.9841, 0.01621, 0.9293, 0.1869, 0.9226, 0.1869, 0.9226, 0.1869, 0.9293, 0.1869, 0.9537, 0.07929, 0.9605, 0.07929, 0.9605, 0.07929, 0.9537, 0.07929, 0.9609, 0.0001291, 0.9687, 0.0001291, 0.9687, 0.0001291, 0.9609, 0.0001291, 0.9461, 0.09536, 0.9527, 0.09536, 0.9527, 0.09536, 0.9461, 0.09536, 0.9605, 0.1878, 0.9605, 0.2005, 0.9605, 0.2005, 0.9605, 0.1878, 0.9605, 0.1561, 0.9605, 0.17, 0.9605, 0.17, 0.9605, 0.1561, 0.9847, 0.03164, 0.992, 0.03164, 0.992, 0.03164, 0.9847, 0.03164, 0.984, 0.06341, 0.984, 0.0776, 0.984, 0.0776, 0.984, 0.06341, 0.9603, 0.2035, 0.9603, 0.2158, 0.9603, 0.2158, 0.9603, 0.2035, 0.9605, 0.1722, 0.9605, 0.185, 0.9605, 0.185, 0.9605, 0.1722, 0.9852, 0.1081, 0.9852, 0.09533, 0.9852, 0.09533, 0.9852, 0.1081, 0.992, 0.0619, 0.9847, 0.0619, 0.9847, 0.0619, 0.992, 0.0619, 0.9838, 0.09302, 0.9771, 0.09302, 0.9771, 0.09302, 0.9838, 0.09302, 0.9603, 0.1259, 0.9603, 0.1381, 0.9603, 0.1381, 0.9603, 0.1259, 0.9535, 0.2495, 0.9535, 0.2352, 0.9535, 0.2352, 0.9535, 0.2495, 0.9687, 0.0001291, 0.9765, 0.0001291, 0.9765, 0.0001291, 0.9687, 0.0001291, 0.9607, 0.1408, 0.9607, 0.1543, 0.9607, 0.1543, 0.9607, 0.1408, 0.9447, 0.218, 0.9383, 0.218, 0.9383, 0.218, 0.9447, 0.218, 0.9614, 0.06376, 0.9682, 0.06376, 0.9682, 0.06376, 0.9614, 0.06376, 0.8991, 0.139, 0.8991, 0.1262, 0.8991, 0.1262, 0.8991, 0.139, 0.992, 0.03164, 0.992, 0.04621, 0.992, 0.04621, 0.992, 0.03164, 0.9606, 0.2495, 0.9535, 0.2495, 0.9535, 0.2495, 0.9606, 0.2495, 0.9055, 0.139, 0.8991, 0.139, 0.8991, 0.139, 0.9055, 0.139, 0.8835, 0.1085, 0.8835, 0.09545, 0.8835, 0.09545, 0.8835, 0.1085, 0.992, 0.04728, 0.992, 0.0619, 0.992, 0.0619, 0.992, 0.04728, 0.915, 0.1701, 0.915, 0.1577, 0.915, 0.1577, 0.915, 0.1701, 0.89, 0.1085, 0.8835, 0.1085, 0.8835, 0.1085, 0.89, 0.1085, 0.9144, 0.1867, 0.9144, 0.1729, 0.9144, 0.1729, 0.9144, 0.1867, 0.9136, 0.1547, 0.907, 0.1547, 0.907, 0.1547, 0.9136, 0.1547, 0.9692, 0.06187, 0.9692, 0.04807, 0.9692, 0.04807, 0.9692, 0.06187, 0.9915, 0.09533, 0.9915, 0.1081, 0.9915, 0.1081, 0.9915, 0.09533])
me_plane.materials.append(mat_material)
me_plane.use_remesh_preserve_volume = False
me_plane.use_remesh_preserve_attributes = False
me_plane.use_mirror_vertex_groups = False
me_plane.update()
me_cube_010 = bpy.data.meshes.new('Cube.010')
me_cube_010.from_pydata([(-2.807, -0.5425, -2.217), (-2.807, -0.5425, 2.217), (-2.807, 0.5425, -2.217), (-2.807, 0.5425, 2.217), (2.807, -0.5425, -2.217), (2.807, -0.5425, 2.217), (2.807, 0.5425, -2.217), (2.807, 0.5425, 2.217)], [], [(1, 3, 2, 0), (3, 7, 6, 2), (7, 5, 4, 6), (5, 1, 0, 4), (0, 2, 6, 4), (5, 7, 3, 1)])
_uv = me_cube_010.uv_layers.new(name='UVMap')
_uv.uv.foreach_set('vector', [0.8278, 0.4062, 0.8128, 0.4062, 0.8128, 0.2822, 0.8278, 0.2822, 0.9997, 0.4062, 0.9223, 0.4062, 0.9223, 0.2822, 0.9997, 0.2822, 0.9216, 0.4062, 0.9066, 0.4062, 0.9066, 0.2822, 0.9216, 0.2822, 0.9059, 0.4062, 0.8285, 0.4062, 0.8285, 0.2822, 0.9059, 0.2822, 0.9843, 0.4064, 0.9843, 0.4374, 0.9067, 0.4374, 0.9067, 0.4064, 0.9063, 0.407, 0.9063, 0.4376, 0.8285, 0.4376, 0.8285, 0.407])
me_cube_010.use_remesh_preserve_volume = False
me_cube_010.use_remesh_preserve_attributes = False
me_cube_010.use_mirror_vertex_groups = False
me_cube_010.update()
me_cube_009 = bpy.data.meshes.new('Cube.009')
me_cube_009.from_pydata([(-1.318, -1.324, -3.12), (-1.318, -1.324, 3.12), (-1.318, 1.324, -3.12), (-1.318, 1.324, 3.12), (1.318, -1.324, -3.12), (1.318, -1.324, 3.12), (1.318, 1.324, -3.12), (1.318, 1.324, 3.12)], [], [(1, 3, 2, 0), (3, 7, 6, 2), (7, 5, 4, 6), (5, 1, 0, 4), (0, 2, 6, 4), (5, 7, 3, 1)])
_uv = me_cube_009.uv_layers.new(name='UVMap')
_uv.uv.foreach_set('vector', [0.6713, 0.3435, 0.6254, 0.3435, 0.6254, 0.1265, 0.6713, 0.1265, 0.8121, 0.3435, 0.7662, 0.3435, 0.7662, 0.1265, 0.8121, 0.1265, 0.7653, 0.3435, 0.7193, 0.3435, 0.7193, 0.1265, 0.7653, 0.1265, 0.7184, 0.3435, 0.6725, 0.3435, 0.6725, 0.1265, 0.7184, 0.1265, 0.7652, 0.3451, 0.7652, 0.437, 0.7195, 0.437, 0.7195, 0.3451, 0.7185, 0.3445, 0.7185, 0.4364, 0.6724, 0.4364, 0.6724, 0.3445])
me_cube_009.use_remesh_preserve_volume = False
me_cube_009.use_remesh_preserve_attributes = False
me_cube_009.use_mirror_vertex_groups = False
me_cube_009.update()
me_cube_008 = bpy.data.meshes.new('Cube.008')
me_cube_008.from_pydata([(-2.718, -2.113, -1.821), (-2.718, -2.113, 1.821), (-2.718, 2.113, -1.821), (-2.718, 2.113, 1.821), (2.718, -2.113, -1.821), (2.718, -2.113, 1.821), (2.718, 2.113, -1.821), (2.718, 2.113, 1.821)], [], [(1, 3, 2, 0), (3, 7, 6, 2), (7, 5, 4, 6), (5, 1, 0, 4), (0, 2, 6, 4), (5, 7, 3, 1)])
_uv = me_cube_008.uv_layers.new(name='UVMap')
_uv.uv.foreach_set('vector', [0.6089, 0.7801, 0.5006, 0.7801, 0.5006, 0.5956, 0.6089, 0.5956, 0.9997, 0.7801, 0.8601, 0.7801, 0.8601, 0.5956, 0.9997, 0.5956, 0.8584, 0.7801, 0.7516, 0.7801, 0.7516, 0.5956, 0.8584, 0.5956, 0.75, 0.7801, 0.6104, 0.7801, 0.6104, 0.5948, 0.75, 0.5948, 0.8899, 0.7824, 0.8899, 1.0, 0.7515, 1.0, 0.7515, 0.7824, 0.7499, 0.7822, 0.7499, 0.9995, 0.6104, 0.9995, 0.6104, 0.7822])
me_cube_008.use_remesh_preserve_volume = False
me_cube_008.use_remesh_preserve_attributes = False
me_cube_008.use_mirror_vertex_groups = False
me_cube_008.update()
me_cube_007 = bpy.data.meshes.new('Cube.007')
me_cube_007.from_pydata([(-1.648, -1.596, -8.211), (-1.648, -1.596, 8.211), (-1.648, 1.596, -8.211), (-1.648, 1.596, 8.211), (1.648, -1.596, -8.211), (1.648, -1.596, 8.211), (1.648, 1.596, -8.211), (1.648, 1.596, 8.211)], [], [(1, 3, 2, 0), (3, 7, 6, 2), (7, 5, 4, 6), (5, 1, 0, 4), (0, 2, 6, 4), (5, 7, 3, 1)])
_uv = me_cube_007.uv_layers.new(name='UVMap')
_uv.uv.foreach_set('vector', [0.3904, 0.9685, 0.3752, 0.9685, 0.3752, 0.8131, 0.3904, 0.8131, 0.4374, 0.9685, 0.4221, 0.9685, 0.4221, 0.8131, 0.4374, 0.8131, 0.4217, 0.9685, 0.4065, 0.9685, 0.4065, 0.8131, 0.4217, 0.8131, 0.4062, 0.9685, 0.3909, 0.9685, 0.3909, 0.8131, 0.4062, 0.8131, 0.4218, 0.9691, 0.4218, 0.9999, 0.4063, 0.9999, 0.4063, 0.9691, 0.4062, 0.9696, 0.4062, 1.0, 0.3909, 1.0, 0.3909, 0.9696])
me_cube_007.use_remesh_preserve_volume = False
me_cube_007.use_remesh_preserve_attributes = False
me_cube_007.use_mirror_vertex_groups = False
me_cube_007.update()
me_cube_006 = bpy.data.meshes.new('Cube.006')
me_cube_006.from_pydata([(-2.989, -1.454, -2.929), (-2.989, -1.454, 2.929), (-2.989, 1.454, -2.929), (-2.989, 1.454, 2.929), (2.989, -1.454, -2.929), (2.989, -1.454, 2.929), (2.989, 1.454, -2.929), (2.989, 1.454, 2.929)], [], [(1, 3, 2, 0), (3, 7, 6, 2), (7, 5, 4, 6), (5, 1, 0, 4), (0, 2, 6, 4), (5, 7, 3, 1)])
_uv = me_cube_006.uv_layers.new(name='UVMap')
_uv.uv.foreach_set('vector', [0.3906, 0.7811, 0.3752, 0.7811, 0.3752, 0.7192, 0.3906, 0.7192, 0.4687, 0.7811, 0.4377, 0.7811, 0.4377, 0.7192, 0.4687, 0.7192, 0.4375, 0.7811, 0.422, 0.7811, 0.422, 0.7192, 0.4375, 0.7192, 0.4218, 0.7811, 0.3908, 0.7811, 0.3908, 0.7192, 0.4218, 0.7192, 0.453, 0.8123, 0.422, 0.8123, 0.422, 0.7817, 0.453, 0.7817, 0.4218, 0.8121, 0.3908, 0.8121, 0.3908, 0.7817, 0.4218, 0.7817])
me_cube_006.use_remesh_preserve_volume = False
me_cube_006.use_remesh_preserve_attributes = False
me_cube_006.use_mirror_vertex_groups = False
me_cube_006.update()
me_cube_005 = bpy.data.meshes.new('Cube.005')
me_cube_005.from_pydata([(-1.14, -2.354, -1.146), (-1.153, -2.354, 1.146), (-1.14, 2.354, -1.146), (-1.153, 2.354, 1.146), (1.153, -2.354, -1.146), (1.14, -2.354, 1.146), (1.153, 2.354, -1.146), (1.14, 2.354, 1.146)], [], [(1, 3, 2, 0), (3, 7, 6, 2), (7, 5, 4, 6), (5, 1, 0, 4), (0, 2, 6, 4), (5, 7, 3, 1)])
_uv = me_cube_005.uv_layers.new(name='UVMap')
_uv.uv.foreach_set('vector', [0.4061, 0.6561, 0.3752, 0.6561, 0.3752, 0.6253, 0.4061, 0.6253, 0.4687, 0.6561, 0.4532, 0.6561, 0.4532, 0.6253, 0.4687, 0.6253, 0.4531, 0.6561, 0.422, 0.6561, 0.422, 0.6253, 0.4531, 0.6253, 0.4218, 0.6561, 0.4063, 0.6561, 0.4063, 0.6253, 0.4218, 0.6253, 0.4374, 0.6566, 0.4374, 0.7186, 0.4221, 0.7186, 0.4221, 0.6566, 0.4218, 0.6568, 0.4218, 0.7186, 0.4064, 0.7186, 0.4064, 0.6568])
me_cube_005.use_remesh_preserve_volume = False
me_cube_005.use_remesh_preserve_attributes = False
me_cube_005.use_mirror_vertex_groups = False
me_cube_005.update()
me_cube_004 = bpy.data.meshes.new('Cube.004')
me_cube_004.from_pydata([(-1.783, -1.738, -1.799), (-1.783, -1.738, 1.799), (-1.783, 1.738, -1.799), (-1.783, 1.738, 1.799), (1.783, -1.738, -1.799), (1.783, -1.738, 1.799), (1.783, 1.738, -1.799), (1.783, 1.738, 1.799)], [], [(1, 3, 2, 0), (3, 7, 6, 2), (7, 5, 4, 6), (5, 1, 0, 4), (0, 2, 6, 4), (5, 7, 3, 1)])
_uv = me_cube_004.uv_layers.new(name='UVMap')
_uv.uv.foreach_set('vector', [2.112e-05, 0.9378, 0.01559, 0.9378, 0.01559, 0.9687, 2.112e-05, 0.9687, 0.04699, 0.938, 0.06237, 0.938, 0.06237, 0.9685, 0.04699, 0.9685, 0.03133, 0.9378, 0.0469, 0.9378, 0.0469, 0.9687, 0.03133, 0.9687, 0.01564, 0.9378, 0.03121, 0.9378, 0.03121, 0.9687, 0.01564, 0.9687, 0.03156, 0.9696, 0.04669, 0.9696, 0.04669, 0.9995, 0.03156, 0.9995, 0.01578, 0.9693, 0.03108, 0.9693, 0.03108, 0.9996, 0.01578, 0.9996])
me_cube_004.use_remesh_preserve_volume = False
me_cube_004.use_remesh_preserve_attributes = False
me_cube_004.use_mirror_vertex_groups = False
me_cube_004.update()
me_cube_003 = bpy.data.meshes.new('Cube.003')
me_cube_003.from_pydata([(-3.882, -3.909, -3.876), (-3.882, -3.909, 3.876), (-3.882, 3.909, -3.876), (-3.882, 3.909, 3.876), (3.882, -3.909, -3.876), (3.882, -3.909, 3.876), (3.882, 3.909, -3.876), (3.882, 3.909, 3.876)], [], [(1, 3, 2, 0), (3, 7, 6, 2), (7, 5, 4, 6), (5, 1, 0, 4), (0, 2, 6, 4), (5, 7, 3, 1)])
_uv = me_cube_003.uv_layers.new(name='UVMap')
_uv.uv.foreach_set('vector', [0.09368, 0.812, 0.0006912, 0.812, 0.0006912, 0.626, 0.09368, 0.626, 0.3748, 0.812, 0.2818, 0.812, 0.2818, 0.626, 0.3748, 0.626, 0.2811, 0.812, 0.1881, 0.812, 0.1881, 0.626, 0.2811, 0.626, 0.1872, 0.812, 0.09425, 0.812, 0.09425, 0.626, 0.1872, 0.626, 0.281, 0.8142, 0.281, 1.0, 0.188, 1.0, 0.188, 0.8142, 0.1872, 0.8142, 0.1872, 1.0, 0.09424, 1.0, 0.09424, 0.8142])
me_cube_003.use_remesh_preserve_volume = False
me_cube_003.use_remesh_preserve_attributes = False
me_cube_003.use_mirror_vertex_groups = False
me_cube_003.update()
me_cube_002 = bpy.data.meshes.new('Cube.002')
me_cube_002.from_pydata([(-1.447, -1.492, -1.465), (-1.447, -1.492, 1.465), (-1.447, 1.492, -1.465), (-1.447, 1.492, 1.465), (1.447, -1.492, -1.465), (1.447, -1.492, 1.465), (1.447, 1.492, -1.465), (1.447, 1.492, 1.465)], [], [(1, 3, 2, 0), (3, 7, 6, 2), (7, 5, 4, 6), (5, 1, 0, 4), (0, 2, 6, 4), (5, 7, 3, 1)])
_uv = me_cube_002.uv_layers.new(name='UVMap')
_uv.uv.foreach_set('vector', [0.03113, 0.5625, 7.415e-05, 0.5625, 7.415e-05, 0.5005, 0.03113, 0.5005, 0.1249, 0.5625, 0.09389, 0.5625, 0.09389, 0.5005, 0.1249, 0.5005, 0.09368, 0.5625, 0.06262, 0.5625, 0.06262, 0.5005, 0.09368, 0.5005, 0.06244, 0.5625, 0.03139, 0.5625, 0.03139, 0.5005, 0.06244, 0.5005, 0.09367, 0.5625, 0.09367, 0.6247, 0.06268, 0.6247, 0.06268, 0.5625, 0.06241, 0.5628, 0.06241, 0.6249, 0.03142, 0.6249, 0.03142, 0.5628])
me_cube_002.use_remesh_preserve_volume = False
me_cube_002.use_remesh_preserve_attributes = False
me_cube_002.use_mirror_vertex_groups = False
me_cube_002.update()
me_cube_001 = bpy.data.meshes.new('Cube.001')
me_cube_001.from_pydata([(-5.278, -6.583, -1.298), (-5.278, -6.583, 1.298), (-5.278, 6.583, -1.298), (-5.278, 6.583, 1.298), (5.278, -6.583, -1.298), (5.278, -6.583, 1.298), (5.278, 6.583, -1.298), (5.278, 6.583, 1.298)], [], [(1, 3, 2, 0), (3, 7, 6, 2), (7, 5, 4, 6), (5, 1, 0, 4), (0, 2, 6, 4), (5, 7, 3, 1)])
_uv = me_cube_001.uv_layers.new(name='UVMap')
_uv.uv.foreach_set('vector', [0.0781, 0.3436, 0.0001108, 0.3436, 0.0001108, 0.3128, 0.0781, 0.3128, 0.2812, 0.3436, 0.2035, 0.3436, 0.2035, 0.3128, 0.2812, 0.3128, 0.203, 0.3436, 0.1411, 0.3436, 0.1411, 0.3128, 0.203, 0.3128, 0.1403, 0.3436, 0.07845, 0.3436, 0.07845, 0.3128, 0.1403, 0.3128, 0.203, 0.3444, 0.203, 0.4998, 0.1412, 0.4998, 0.1412, 0.3444, 0.1405, 0.3448, 0.1405, 0.4994, 0.07867, 0.4994, 0.07867, 0.3448])
me_cube_001.use_remesh_preserve_volume = False
me_cube_001.use_remesh_preserve_attributes = False
me_cube_001.use_mirror_vertex_groups = False
me_cube_001.update()
me_cube = bpy.data.meshes.new('Cube')
me_cube.from_pydata([(-1.18, -1.203, -4.269), (-1.18, -1.203, 4.269), (-1.18, 1.203, -4.269), (-1.18, 1.203, 4.269), (1.18, -1.203, -4.269), (1.18, -1.203, 4.269), (1.18, 1.203, -4.269), (1.18, 1.203, 4.269)], [], [(1, 3, 2, 0), (3, 7, 6, 2), (7, 5, 4, 6), (5, 1, 0, 4), (0, 2, 6, 4), (5, 7, 3, 1)])
_uv = me_cube.uv_layers.new(name='UVMap')
_uv.uv.foreach_set('vector', [0.03121, 0.2183, 0.00019, 0.2183, 0.00019, 0.0002959, 0.03121, 0.0002959, 0.125, 0.2183, 0.09394, 0.2183, 0.09394, 0.0002959, 0.125, 0.0002959, 0.09384, 0.2183, 0.06282, 0.2183, 0.06282, 0.0002959, 0.09384, 0.0002959, 0.06252, 0.2183, 0.0315, 0.2183, 0.0315, 0.0002959, 0.06252, 0.0002959, 0.09336, 0.219, 0.09336, 0.2811, 0.06312, 0.2811, 0.06312, 0.219, 0.06226, 0.2191, 0.06226, 0.2811, 0.03177, 0.2811, 0.03177, 0.2191])
me_cube.use_remesh_preserve_volume = False
me_cube.use_remesh_preserve_attributes = False
me_cube.use_mirror_vertex_groups = False
me_cube.update()
arm_armature = bpy.data.armatures.new('Armature')  # bones are not reproduced

# ---- objects
ob_armature = bpy.data.objects.new('Armature', arm_armature)
ob_feet_right = bpy.data.objects.new('Feet_Right', me_cube_019)
ob_leg_right = bpy.data.objects.new('Leg_Right', me_cube_018)
ob_electrode_left = bpy.data.objects.new('Electrode_Left', me_cube_017)
ob_body_lower = bpy.data.objects.new('Body_Lower', me_cube_015)
ob_armpit_left = bpy.data.objects.new('Armpit_Left', me_cube_014)
ob_arm_left = bpy.data.objects.new('Arm_Left', me_cube_013)
ob_ear_left = bpy.data.objects.new('Ear_Left', me_cube_012)
ob_eye_left = bpy.data.objects.new('Eye_Left', me_cube_011)
ob_growray = bpy.data.objects.new('Growray', me_plane)
ob_console = bpy.data.objects.new('Console', me_cube_010)
ob_leg_left = bpy.data.objects.new('Leg_Left', me_cube_009)
ob_body_upper = bpy.data.objects.new('Body_Upper', me_cube_008)
ob_ear_right = bpy.data.objects.new('Ear_Right', me_cube_007)
ob_eye_right = bpy.data.objects.new('Eye_Right', me_cube_006)
ob_nose = bpy.data.objects.new('Nose', me_cube_005)
ob_electrode_right = bpy.data.objects.new('Electrode_Right', me_cube_004)
ob_head = bpy.data.objects.new('Head', me_cube_003)
ob_armpit_right = bpy.data.objects.new('Armpit_Right', me_cube_002)
ob_feet_left = bpy.data.objects.new('Feet_Left', me_cube_001)
ob_arm_right = bpy.data.objects.new('Arm_Right', me_cube)

# ---- transforms, parenting, visibility, modifiers, constraints
ob_armature.location = (0.0, 0.0, 1.261)
ob_armature.show_in_front = True
ob_armature.lineart.crease_threshold = 0.0
ob_feet_right.parent = ob_armature
ob_feet_right.matrix_parent_inverse = Matrix(((1.0, 0.0, 0.0, -0.0), (0.0, 1.0, 0.0, -0.0), (0.0, 0.0, 1.0, -1.261), (0.0, 0.0, 0.0, 1.0)))
ob_feet_right.location = (-0.6191, -0.02228, 0.08894)
ob_feet_right.scale = (0.05901, 0.05901, 0.05901)
ob_feet_right.lineart.crease_threshold = 0.0
_vg = ob_feet_right.vertex_groups.new(name='Ear_Right')
_vg = ob_feet_right.vertex_groups.new(name='Ear_Left')
_vg = ob_feet_right.vertex_groups.new(name='Electrode_Right')
_vg = ob_feet_right.vertex_groups.new(name='Electrode_Left')
_vg = ob_feet_right.vertex_groups.new(name='Eye_RIght')
_vg = ob_feet_right.vertex_groups.new(name='Eye_Left')
_vg = ob_feet_right.vertex_groups.new(name='Nose')
_vg = ob_feet_right.vertex_groups.new(name='Head')
_vg = ob_feet_right.vertex_groups.new(name='Growray')
_vg = ob_feet_right.vertex_groups.new(name='Arm_Right')
_vg = ob_feet_right.vertex_groups.new(name='Arm_Left')
_vg = ob_feet_right.vertex_groups.new(name='Armpit_Right')
_vg = ob_feet_right.vertex_groups.new(name='Armpit_Left')
_vg = ob_feet_right.vertex_groups.new(name='Body_Upper')
_vg = ob_feet_right.vertex_groups.new(name='Body_Lower')
_vg = ob_feet_right.vertex_groups.new(name='Leg_Right')
_vg = ob_feet_right.vertex_groups.new(name='Leg_Left')
_vg = ob_feet_right.vertex_groups.new(name='Foot_Right')
_vg.add([0, 1, 2, 3, 4, 5, 6, 7], 1.0, 'REPLACE')
_vg = ob_feet_right.vertex_groups.new(name='Foot_Left')
_m = ob_feet_right.modifiers.new('Armature', 'ARMATURE')
_m.object = ob_armature
ob_leg_right.parent = ob_armature
ob_leg_right.matrix_parent_inverse = Matrix(((1.0, 0.0, 0.0, -0.0), (0.0, 1.0, 0.0, -0.0), (0.0, 0.0, 1.0, -1.261), (0.0, 0.0, 0.0, 1.0)))
ob_leg_right.location = (-0.536, 0.1364, 0.7104)
ob_leg_right.scale = (0.1736, 0.1736, 0.1736)
ob_leg_right.lineart.crease_threshold = 0.0
_vg = ob_leg_right.vertex_groups.new(name='Body_Lower')
_vg = ob_leg_right.vertex_groups.new(name='Body_Upper')
_vg = ob_leg_right.vertex_groups.new(name='Head')
_vg = ob_leg_right.vertex_groups.new(name='Eye_Left')
_vg = ob_leg_right.vertex_groups.new(name='Eye_RIght')
_vg = ob_leg_right.vertex_groups.new(name='Ear_Left')
_vg = ob_leg_right.vertex_groups.new(name='Electrode_Left')
_vg = ob_leg_right.vertex_groups.new(name='Ear_Right')
_vg = ob_leg_right.vertex_groups.new(name='Electrode_Right')
_vg = ob_leg_right.vertex_groups.new(name='Nose')
_vg = ob_leg_right.vertex_groups.new(name='Armpit_Right')
_vg = ob_leg_right.vertex_groups.new(name='Arm_Right')
_vg = ob_leg_right.vertex_groups.new(name='Growray')
_vg = ob_leg_right.vertex_groups.new(name='Armpit_Left')
_vg = ob_leg_right.vertex_groups.new(name='Arm_Left')
_vg = ob_leg_right.vertex_groups.new(name='Leg_Right')
_vg.add([0, 1, 2, 3, 4, 5, 6, 7], 1.0, 'REPLACE')
_vg = ob_leg_right.vertex_groups.new(name='Foot_Right')
_vg = ob_leg_right.vertex_groups.new(name='Leg_Left')
_vg = ob_leg_right.vertex_groups.new(name='Foot_Left')
_m = ob_leg_right.modifiers.new('Armature', 'ARMATURE')
_m.object = ob_armature
ob_electrode_left.parent = ob_armature
ob_electrode_left.matrix_parent_inverse = Matrix(((1.0, 0.0, 0.0, -0.0), (0.0, 1.0, 0.0, -0.0), (0.0, 0.0, 1.0, -1.261), (0.0, 0.0, 0.0, 1.0)))
ob_electrode_left.location = (0.4617, 0.152, 4.135)
ob_electrode_left.scale = (0.06584, 0.06584, 0.06584)
ob_electrode_left.lineart.crease_threshold = 0.0
_vg = ob_electrode_left.vertex_groups.new(name='Body_Lower')
_vg = ob_electrode_left.vertex_groups.new(name='Body_Upper')
_vg = ob_electrode_left.vertex_groups.new(name='Head')
_vg = ob_electrode_left.vertex_groups.new(name='Eye_Left')
_vg = ob_electrode_left.vertex_groups.new(name='Eye_RIght')
_vg = ob_electrode_left.vertex_groups.new(name='Ear_Left')
_vg = ob_electrode_left.vertex_groups.new(name='Electrode_Left')
_vg.add([0, 1, 2, 3, 4, 5, 6, 7], 1.0, 'REPLACE')
_vg = ob_electrode_left.vertex_groups.new(name='Ear_Right')
_vg = ob_electrode_left.vertex_groups.new(name='Electrode_Right')
_vg = ob_electrode_left.vertex_groups.new(name='Nose')
_vg = ob_electrode_left.vertex_groups.new(name='Armpit_Right')
_vg = ob_electrode_left.vertex_groups.new(name='Arm_Right')
_vg = ob_electrode_left.vertex_groups.new(name='Growray')
_vg = ob_electrode_left.vertex_groups.new(name='Armpit_Left')
_vg = ob_electrode_left.vertex_groups.new(name='Arm_Left')
_vg = ob_electrode_left.vertex_groups.new(name='Leg_Right')
_vg = ob_electrode_left.vertex_groups.new(name='Foot_Right')
_vg = ob_electrode_left.vertex_groups.new(name='Leg_Left')
_vg = ob_electrode_left.vertex_groups.new(name='Foot_Left')
_m = ob_electrode_left.modifiers.new('Armature', 'ARMATURE')
_m.object = ob_armature
ob_body_lower.parent = ob_armature
ob_body_lower.matrix_parent_inverse = Matrix(((1.0, 0.0, 0.0, -0.0), (0.0, 1.0, 0.0, -0.0), (0.0, 0.0, 1.0, -1.261), (0.0, 0.0, 0.0, 1.0)))
ob_body_lower.location = (0.004311, 0.1604, 1.684)
ob_body_lower.scale = (0.2543, 0.2543, 0.2543)
ob_body_lower.lineart.crease_threshold = 0.0
_vg = ob_body_lower.vertex_groups.new(name='Body_Lower')
_vg.add([0, 1, 2, 3, 4, 5, 6, 7], 1.0, 'REPLACE')
_vg = ob_body_lower.vertex_groups.new(name='Body_Upper')
_vg = ob_body_lower.vertex_groups.new(name='Head')
_vg = ob_body_lower.vertex_groups.new(name='Eye_Left')
_vg = ob_body_lower.vertex_groups.new(name='Eye_RIght')
_vg = ob_body_lower.vertex_groups.new(name='Ear_Left')
_vg = ob_body_lower.vertex_groups.new(name='Electrode_Left')
_vg = ob_body_lower.vertex_groups.new(name='Ear_Right')
_vg = ob_body_lower.vertex_groups.new(name='Electrode_Right')
_vg = ob_body_lower.vertex_groups.new(name='Nose')
_vg = ob_body_lower.vertex_groups.new(name='Armpit_Right')
_vg = ob_body_lower.vertex_groups.new(name='Arm_Right')
_vg = ob_body_lower.vertex_groups.new(name='Growray')
_vg = ob_body_lower.vertex_groups.new(name='Armpit_Left')
_vg = ob_body_lower.vertex_groups.new(name='Arm_Left')
_vg = ob_body_lower.vertex_groups.new(name='Leg_Right')
_vg = ob_body_lower.vertex_groups.new(name='Foot_Right')
_vg = ob_body_lower.vertex_groups.new(name='Leg_Left')
_vg = ob_body_lower.vertex_groups.new(name='Foot_Left')
_m = ob_body_lower.modifiers.new('Armature', 'ARMATURE')
_m.object = ob_armature
ob_armpit_left.parent = ob_armature
ob_armpit_left.matrix_parent_inverse = Matrix(((1.0, 0.0, 0.0, -0.0), (0.0, 1.0, 0.0, -0.0), (0.0, 0.0, 1.0, -1.261), (0.0, 0.0, 0.0, 1.0)))
ob_armpit_left.location = (0.9722, 0.08073, 2.802)
ob_armpit_left.scale = (0.1052, 0.1052, 0.1052)
ob_armpit_left.lineart.crease_threshold = 0.0
_vg = ob_armpit_left.vertex_groups.new(name='Body_Lower')
_vg = ob_armpit_left.vertex_groups.new(name='Body_Upper')
_vg = ob_armpit_left.vertex_groups.new(name='Head')
_vg = ob_armpit_left.vertex_groups.new(name='Eye_Left')
_vg = ob_armpit_left.vertex_groups.new(name='Eye_RIght')
_vg = ob_armpit_left.vertex_groups.new(name='Ear_Left')
_vg = ob_armpit_left.vertex_groups.new(name='Electrode_Left')
_vg = ob_armpit_left.vertex_groups.new(name='Ear_Right')
_vg = ob_armpit_left.vertex_groups.new(name='Electrode_Right')
_vg = ob_armpit_left.vertex_groups.new(name='Nose')
_vg = ob_armpit_left.vertex_groups.new(name='Armpit_Right')
_vg = ob_armpit_left.vertex_groups.new(name='Arm_Right')
_vg = ob_armpit_left.vertex_groups.new(name='Growray')
_vg = ob_armpit_left.vertex_groups.new(name='Armpit_Left')
_vg.add([0, 1, 2, 3, 4, 5, 6, 7], 1.0, 'REPLACE')
_vg = ob_armpit_left.vertex_groups.new(name='Arm_Left')
_vg = ob_armpit_left.vertex_groups.new(name='Leg_Right')
_vg = ob_armpit_left.vertex_groups.new(name='Foot_Right')
_vg = ob_armpit_left.vertex_groups.new(name='Leg_Left')
_vg = ob_armpit_left.vertex_groups.new(name='Foot_Left')
_m = ob_armpit_left.modifiers.new('Armature', 'ARMATURE')
_m.object = ob_armature
ob_arm_left.parent = ob_armature
ob_arm_left.matrix_parent_inverse = Matrix(((1.0, 0.0, 0.0, -0.0), (0.0, 1.0, 0.0, -0.0), (0.0, 0.0, 1.0, -1.261), (0.0, 0.0, 0.0, 1.0)))
ob_arm_left.location = (1.247, 0.04417, 2.295)
ob_arm_left.scale = (0.1276, 0.1276, 0.1276)
ob_arm_left.lineart.crease_threshold = 0.0
_vg = ob_arm_left.vertex_groups.new(name='Body_Lower')
_vg = ob_arm_left.vertex_groups.new(name='Body_Upper')
_vg = ob_arm_left.vertex_groups.new(name='Head')
_vg = ob_arm_left.vertex_groups.new(name='Eye_Left')
_vg = ob_arm_left.vertex_groups.new(name='Eye_RIght')
_vg = ob_arm_left.vertex_groups.new(name='Ear_Left')
_vg = ob_arm_left.vertex_groups.new(name='Electrode_Left')
_vg = ob_arm_left.vertex_groups.new(name='Ear_Right')
_vg = ob_arm_left.vertex_groups.new(name='Electrode_Right')
_vg = ob_arm_left.vertex_groups.new(name='Nose')
_vg = ob_arm_left.vertex_groups.new(name='Armpit_Right')
_vg = ob_arm_left.vertex_groups.new(name='Arm_Right')
_vg = ob_arm_left.vertex_groups.new(name='Growray')
_vg = ob_arm_left.vertex_groups.new(name='Armpit_Left')
_vg = ob_arm_left.vertex_groups.new(name='Arm_Left')
_vg.add([0, 1, 2, 3, 4, 5, 6, 7], 1.0, 'REPLACE')
_vg = ob_arm_left.vertex_groups.new(name='Leg_Right')
_vg = ob_arm_left.vertex_groups.new(name='Foot_Right')
_vg = ob_arm_left.vertex_groups.new(name='Leg_Left')
_vg = ob_arm_left.vertex_groups.new(name='Foot_Left')
_m = ob_arm_left.modifiers.new('Armature', 'ARMATURE')
_m.object = ob_armature
ob_ear_left.parent = ob_armature
ob_ear_left.matrix_parent_inverse = Matrix(((1.0, 0.0, 0.0, -0.0), (0.0, 1.0, 0.0, -0.0), (0.0, 0.0, 1.0, -1.261), (0.0, 0.0, 0.0, 1.0)))
ob_ear_left.location = (0.4559, 0.1601, 4.233)
ob_ear_left.scale = (0.04746, 0.04746, 0.04746)
ob_ear_left.lineart.crease_threshold = 0.0
_vg = ob_ear_left.vertex_groups.new(name='Body_Lower')
_vg = ob_ear_left.vertex_groups.new(name='Body_Upper')
_vg = ob_ear_left.vertex_groups.new(name='Head')
_vg = ob_ear_left.vertex_groups.new(name='Eye_Left')
_vg = ob_ear_left.vertex_groups.new(name='Eye_RIght')
_vg = ob_ear_left.vertex_groups.new(name='Ear_Left')
_vg.add([0, 1, 2, 3, 4, 5, 6, 7], 1.0, 'REPLACE')
_vg = ob_ear_left.vertex_groups.new(name='Electrode_Left')
_vg = ob_ear_left.vertex_groups.new(name='Ear_Right')
_vg = ob_ear_left.vertex_groups.new(name='Electrode_Right')
_vg = ob_ear_left.vertex_groups.new(name='Nose')
_vg = ob_ear_left.vertex_groups.new(name='Armpit_Right')
_vg = ob_ear_left.vertex_groups.new(name='Arm_Right')
_vg = ob_ear_left.vertex_groups.new(name='Growray')
_vg = ob_ear_left.vertex_groups.new(name='Armpit_Left')
_vg = ob_ear_left.vertex_groups.new(name='Arm_Left')
_vg = ob_ear_left.vertex_groups.new(name='Leg_Right')
_vg = ob_ear_left.vertex_groups.new(name='Foot_Right')
_vg = ob_ear_left.vertex_groups.new(name='Leg_Left')
_vg = ob_ear_left.vertex_groups.new(name='Foot_Left')
_m = ob_ear_left.modifiers.new('Armature', 'ARMATURE')
_m.object = ob_armature
ob_eye_left.parent = ob_armature
ob_eye_left.matrix_parent_inverse = Matrix(((1.0, 0.0, 0.0, -0.0), (0.0, 1.0, 0.0, -0.0), (0.0, 0.0, 1.0, -1.261), (0.0, 0.0, 0.0, 1.0)))
ob_eye_left.location = (0.342, -0.3974, 3.903)
ob_eye_left.scale = (0.05198, 0.05198, 0.05198)
ob_eye_left.lineart.crease_threshold = 0.0
_vg = ob_eye_left.vertex_groups.new(name='Body_Lower')
_vg = ob_eye_left.vertex_groups.new(name='Body_Upper')
_vg = ob_eye_left.vertex_groups.new(name='Head')
_vg = ob_eye_left.vertex_groups.new(name='Eye_Left')
_vg.add([0, 1, 2, 3, 4, 5, 6, 7], 1.0, 'REPLACE')
_vg = ob_eye_left.vertex_groups.new(name='Eye_RIght')
_vg = ob_eye_left.vertex_groups.new(name='Ear_Left')
_vg = ob_eye_left.vertex_groups.new(name='Electrode_Left')
_vg = ob_eye_left.vertex_groups.new(name='Ear_Right')
_vg = ob_eye_left.vertex_groups.new(name='Electrode_Right')
_vg = ob_eye_left.vertex_groups.new(name='Nose')
_vg = ob_eye_left.vertex_groups.new(name='Armpit_Right')
_vg = ob_eye_left.vertex_groups.new(name='Arm_Right')
_vg = ob_eye_left.vertex_groups.new(name='Growray')
_vg = ob_eye_left.vertex_groups.new(name='Armpit_Left')
_vg = ob_eye_left.vertex_groups.new(name='Arm_Left')
_vg = ob_eye_left.vertex_groups.new(name='Leg_Right')
_vg = ob_eye_left.vertex_groups.new(name='Foot_Right')
_vg = ob_eye_left.vertex_groups.new(name='Leg_Left')
_vg = ob_eye_left.vertex_groups.new(name='Foot_Left')
_m = ob_eye_left.modifiers.new('Armature', 'ARMATURE')
_m.object = ob_armature
ob_growray.parent = ob_armature
ob_growray.matrix_parent_inverse = Matrix(((1.0, 0.0, 0.0, -0.0), (0.0, 1.0, 0.0, -0.0), (0.0, 0.0, 1.0, -1.261), (0.0, 0.0, 0.0, 1.0)))
ob_growray.location = (-1.284, -1.516, 3.096)
ob_growray.rotation_euler = (-1.571, 0.5261, -1.571)
ob_growray.lineart.crease_threshold = 0.0
_vg = ob_growray.vertex_groups.new(name='Body_Lower')
_vg = ob_growray.vertex_groups.new(name='Body_Upper')
_vg = ob_growray.vertex_groups.new(name='Head')
_vg = ob_growray.vertex_groups.new(name='Eye_Left')
_vg = ob_growray.vertex_groups.new(name='Eye_RIght')
_vg = ob_growray.vertex_groups.new(name='Ear_Left')
_vg = ob_growray.vertex_groups.new(name='Electrode_Left')
_vg = ob_growray.vertex_groups.new(name='Ear_Right')
_vg = ob_growray.vertex_groups.new(name='Electrode_Right')
_vg = ob_growray.vertex_groups.new(name='Nose')
_vg = ob_growray.vertex_groups.new(name='Armpit_Right')
_vg = ob_growray.vertex_groups.new(name='Arm_Right')
_vg = ob_growray.vertex_groups.new(name='Growray')
_vg.add([0, 1, 2, 3, 4, 5, 6, 7, 8, 9, 10, 11, 12, 13, 14, 15, 16, 17, 18, 19, 20, 21, 22, 23, 24, 25, 26, 27, 28, 29, 30, 31, 32, 33, 34, 35, 36, 37, 38, 39, 40, 41, 42, 43, 44, 45, 46, 47, 48, 49, 50, 51, 52, 53, 54, 55, 56, 57, 58, 59, 60, 61, 62, 63, 64, 65, 66, 67, 68, 69, 70, 71, 72, 73, 74, 75, 76, 77, 78, 79, 80, 81, 82, 83, 84, 85, 86, 87, 88, 89, 90, 91, 92, 93, 94, 95, 96, 97, 98, 99, 100, 101, 102, 103, 104, 105, 106, 107, 108, 109, 110, 111, 112, 113, 114, 115, 116, 117, 118, 119, 120, 121, 122, 123, 124, 125, 126, 127, 128, 129, 130, 131, 132, 133, 134, 135, 136, 137, 138, 139, 140, 141, 142, 143, 144, 145, 146, 147, 148, 149, 150, 151, 152, 153, 154, 155, 156, 157, 158, 159, 160, 161, 162, 163, 164, 165, 166, 167, 168, 169, 170, 171, 172, 173, 174, 175, 176, 177, 178, 179, 180, 181, 182, 183, 184, 185, 186, 187, 188, 189, 190, 191, 192, 193, 194, 195, 196, 197, 198, 199, 200, 201, 202, 203, 204, 205, 206, 207, 208, 209, 210, 211, 212, 213, 214, 215, 216, 217, 218, 219, 220, 221, 222, 223, 224, 225, 226, 227, 228, 229, 230, 231, 232, 233], 1.0, 'REPLACE')
_vg = ob_growray.vertex_groups.new(name='Armpit_Left')
_vg = ob_growray.vertex_groups.new(name='Arm_Left')
_vg = ob_growray.vertex_groups.new(name='Leg_Right')
_vg = ob_growray.vertex_groups.new(name='Foot_Right')
_vg = ob_growray.vertex_groups.new(name='Leg_Left')
_vg = ob_growray.vertex_groups.new(name='Foot_Left')
_m = ob_growray.modifiers.new('Armature', 'ARMATURE')
_m.object = ob_armature
ob_console.parent = ob_armature
ob_console.matrix_parent_inverse = Matrix(((1.0, 0.0, 0.0, -0.0), (0.0, 1.0, 0.0, -0.0), (0.0, 0.0, 1.0, -1.261), (0.0, 0.0, 0.0, 1.0)))
ob_console.location = (-0.04978, -0.5025, 2.762)
ob_console.scale = (0.1385, 0.1385, 0.1385)
ob_console.lineart.crease_threshold = 0.0
_vg = ob_console.vertex_groups.new(name='Body_Lower')
_vg = ob_console.vertex_groups.new(name='Body_Upper')
_vg.add([0, 1, 2, 3, 4, 5, 6, 7], 1.0, 'REPLACE')
_vg = ob_console.vertex_groups.new(name='Head')
_vg = ob_console.vertex_groups.new(name='Eye_Left')
_vg = ob_console.vertex_groups.new(name='Eye_RIght')
_vg = ob_console.vertex_groups.new(name='Ear_Left')
_vg = ob_console.vertex_groups.new(name='Electrode_Left')
_vg = ob_console.vertex_groups.new(name='Ear_Right')
_vg = ob_console.vertex_groups.new(name='Electrode_Right')
_vg = ob_console.vertex_groups.new(name='Nose')
_vg = ob_console.vertex_groups.new(name='Armpit_Right')
_vg = ob_console.vertex_groups.new(name='Arm_Right')
_vg = ob_console.vertex_groups.new(name='Growray')
_vg = ob_console.vertex_groups.new(name='Armpit_Left')
_vg = ob_console.vertex_groups.new(name='Arm_Left')
_vg = ob_console.vertex_groups.new(name='Leg_Right')
_vg = ob_console.vertex_groups.new(name='Foot_Right')
_vg = ob_console.vertex_groups.new(name='Leg_Left')
_vg = ob_console.vertex_groups.new(name='Foot_Left')
_m = ob_console.modifiers.new('Armature', 'ARMATURE')
_m.object = ob_armature
ob_leg_left.parent = ob_armature
ob_leg_left.matrix_parent_inverse = Matrix(((1.0, 0.0, 0.0, -0.0), (0.0, 1.0, 0.0, -0.0), (0.0, 0.0, 1.0, -1.261), (0.0, 0.0, 0.0, 1.0)))
ob_leg_left.location = (0.5221, 0.1364, 0.7104)
ob_leg_left.scale = (0.1736, 0.1736, 0.1736)
ob_leg_left.lineart.crease_threshold = 0.0
_vg = ob_leg_left.vertex_groups.new(name='Body_Lower')
_vg = ob_leg_left.vertex_groups.new(name='Body_Upper')
_vg = ob_leg_left.vertex_groups.new(name='Head')
_vg = ob_leg_left.vertex_groups.new(name='Eye_Left')
_vg = ob_leg_left.vertex_groups.new(name='Eye_RIght')
_vg = ob_leg_left.vertex_groups.new(name='Ear_Left')
_vg = ob_leg_left.vertex_groups.new(name='Electrode_Left')
_vg = ob_leg_left.vertex_groups.new(name='Ear_Right')
_vg = ob_leg_left.vertex_groups.new(name='Electrode_Right')
_vg = ob_leg_left.vertex_groups.new(name='Nose')
_vg = ob_leg_left.vertex_groups.new(name='Armpit_Right')
_vg = ob_leg_left.vertex_groups.new(name='Arm_Right')
_vg = ob_leg_left.vertex_groups.new(name='Growray')
_vg = ob_leg_left.vertex_groups.new(name='Armpit_Left')
_vg = ob_leg_left.vertex_groups.new(name='Arm_Left')
_vg = ob_leg_left.vertex_groups.new(name='Leg_Right')
_vg = ob_leg_left.vertex_groups.new(name='Foot_Right')
_vg = ob_leg_left.vertex_groups.new(name='Leg_Left')
_vg.add([0, 1, 2, 3, 4, 5, 6, 7], 1.0, 'REPLACE')
_vg = ob_leg_left.vertex_groups.new(name='Foot_Left')
_m = ob_leg_left.modifiers.new('Armature', 'ARMATURE')
_m.object = ob_armature
ob_body_upper.parent = ob_armature
ob_body_upper.matrix_parent_inverse = Matrix(((1.0, 0.0, 0.0, -0.0), (0.0, 1.0, 0.0, -0.0), (0.0, 0.0, 1.0, -1.261), (0.0, 0.0, 0.0, 1.0)))
ob_body_upper.location = (-0.001947, 0.2125, 2.662)
ob_body_upper.scale = (0.3013, 0.3013, 0.3013)
ob_body_upper.lineart.crease_threshold = 0.0
_vg = ob_body_upper.vertex_groups.new(name='Body_Lower')
_vg = ob_body_upper.vertex_groups.new(name='Body_Upper')
_vg.add([0, 1, 2, 3, 4, 5, 6, 7], 1.0, 'REPLACE')
_vg = ob_body_upper.vertex_groups.new(name='Head')
_vg = ob_body_upper.vertex_groups.new(name='Eye_Left')
_vg = ob_body_upper.vertex_groups.new(name='Eye_RIght')
_vg = ob_body_upper.vertex_groups.new(name='Ear_Left')
_vg = ob_body_upper.vertex_groups.new(name='Electrode_Left')
_vg = ob_body_upper.vertex_groups.new(name='Ear_Right')
_vg = ob_body_upper.vertex_groups.new(name='Electrode_Right')
_vg = ob_body_upper.vertex_groups.new(name='Nose')
_vg = ob_body_upper.vertex_groups.new(name='Armpit_Right')
_vg = ob_body_upper.vertex_groups.new(name='Arm_Right')
_vg = ob_body_upper.vertex_groups.new(name='Growray')
_vg = ob_body_upper.vertex_groups.new(name='Armpit_Left')
_vg = ob_body_upper.vertex_groups.new(name='Arm_Left')
_vg = ob_body_upper.vertex_groups.new(name='Leg_Right')
_vg = ob_body_upper.vertex_groups.new(name='Foot_Right')
_vg = ob_body_upper.vertex_groups.new(name='Leg_Left')
_vg = ob_body_upper.vertex_groups.new(name='Foot_Left')
_m = ob_body_upper.modifiers.new('Armature', 'ARMATURE')
_m.object = ob_armature
ob_ear_right.parent = ob_armature
ob_ear_right.matrix_parent_inverse = Matrix(((1.0, 0.0, 0.0, -0.0), (0.0, 1.0, 0.0, -0.0), (0.0, 0.0, 1.0, -1.261), (0.0, 0.0, 0.0, 1.0)))
ob_ear_right.location = (-0.4581, 0.1601, 4.233)
ob_ear_right.scale = (0.04746, 0.04746, 0.04746)
ob_ear_right.lineart.crease_threshold = 0.0
_vg = ob_ear_right.vertex_groups.new(name='Body_Lower')
_vg = ob_ear_right.vertex_groups.new(name='Body_Upper')
_vg = ob_ear_right.vertex_groups.new(name='Head')
_vg = ob_ear_right.vertex_groups.new(name='Eye_Left')
_vg = ob_ear_right.vertex_groups.new(name='Eye_RIght')
_vg = ob_ear_right.vertex_groups.new(name='Ear_Left')
_vg = ob_ear_right.vertex_groups.new(name='Electrode_Left')
_vg = ob_ear_right.vertex_groups.new(name='Ear_Right')
_vg.add([0, 1, 2, 3, 4, 5, 6, 7], 1.0, 'REPLACE')
_vg = ob_ear_right.vertex_groups.new(name='Electrode_Right')
_vg = ob_ear_right.vertex_groups.new(name='Nose')
_vg = ob_ear_right.vertex_groups.new(name='Armpit_Right')
_vg = ob_ear_right.vertex_groups.new(name='Arm_Right')
_vg = ob_ear_right.vertex_groups.new(name='Growray')
_vg = ob_ear_right.vertex_groups.new(name='Armpit_Left')
_vg = ob_ear_right.vertex_groups.new(name='Arm_Left')
_vg = ob_ear_right.vertex_groups.new(name='Leg_Right')
_vg = ob_ear_right.vertex_groups.new(name='Foot_Right')
_vg = ob_ear_right.vertex_groups.new(name='Leg_Left')
_vg = ob_ear_right.vertex_groups.new(name='Foot_Left')
_m = ob_ear_right.modifiers.new('Armature', 'ARMATURE')
_m.object = ob_armature
ob_eye_right.parent = ob_armature
ob_eye_right.matrix_parent_inverse = Matrix(((1.0, 0.0, 0.0, -0.0), (0.0, 1.0, 0.0, -0.0), (0.0, 0.0, 1.0, -1.261), (0.0, 0.0, 0.0, 1.0)))
ob_eye_right.location = (-0.3368, -0.3974, 3.903)
ob_eye_right.scale = (0.05198, 0.05198, 0.05198)
ob_eye_right.lineart.crease_threshold = 0.0
_vg = ob_eye_right.vertex_groups.new(name='Body_Lower')
_vg = ob_eye_right.vertex_groups.new(name='Body_Upper')
_vg = ob_eye_right.vertex_groups.new(name='Head')
_vg = ob_eye_right.vertex_groups.new(name='Eye_Left')
_vg = ob_eye_right.vertex_groups.new(name='Eye_RIght')
_vg.add([0, 1, 2, 3, 4, 5, 6, 7], 1.0, 'REPLACE')
_vg = ob_eye_right.vertex_groups.new(name='Ear_Left')
_vg = ob_eye_right.vertex_groups.new(name='Electrode_Left')
_vg = ob_eye_right.vertex_groups.new(name='Ear_Right')
_vg = ob_eye_right.vertex_groups.new(name='Electrode_Right')
_vg = ob_eye_right.vertex_groups.new(name='Nose')
_vg = ob_eye_right.vertex_groups.new(name='Armpit_Right')
_vg = ob_eye_right.vertex_groups.new(name='Arm_Right')
_vg = ob_eye_right.vertex_groups.new(name='Growray')
_vg = ob_eye_right.vertex_groups.new(name='Armpit_Left')
_vg = ob_eye_right.vertex_groups.new(name='Arm_Left')
_vg = ob_eye_right.vertex_groups.new(name='Leg_Right')
_vg = ob_eye_right.vertex_groups.new(name='Foot_Right')
_vg = ob_eye_right.vertex_groups.new(name='Leg_Left')
_vg = ob_eye_right.vertex_groups.new(name='Foot_Left')
_m = ob_eye_right.modifiers.new('Armature', 'ARMATURE')
_m.object = ob_armature
ob_nose.parent = ob_armature
ob_nose.matrix_parent_inverse = Matrix(((1.0, 0.0, 0.0, -0.0), (0.0, 1.0, 0.0, -0.0), (0.0, 0.0, 1.0, -1.261), (0.0, 0.0, 0.0, 1.0)))
ob_nose.location = (0.002525, -0.4743, 3.511)
ob_nose.scale = (0.06596, 0.06596, 0.06596)
ob_nose.lineart.crease_threshold = 0.0
_vg = ob_nose.vertex_groups.new(name='Body_Lower')
_vg = ob_nose.vertex_groups.new(name='Body_Upper')
_vg = ob_nose.vertex_groups.new(name='Head')
_vg = ob_nose.vertex_groups.new(name='Eye_Left')
_vg = ob_nose.vertex_groups.new(name='Eye_RIght')
_vg = ob_nose.vertex_groups.new(name='Ear_Left')
_vg = ob_nose.vertex_groups.new(name='Electrode_Left')
_vg = ob_nose.vertex_groups.new(name='Ear_Right')
_vg = ob_nose.vertex_groups.new(name='Electrode_Right')
_vg = ob_nose.vertex_groups.new(name='Nose')
_vg.add([0, 1, 2, 3, 4, 5, 6, 7], 1.0, 'REPLACE')
_vg = ob_nose.vertex_groups.new(name='Armpit_Right')
_vg = ob_nose.vertex_groups.new(name='Arm_Right')
_vg = ob_nose.vertex_groups.new(name='Growray')
_vg = ob_nose.vertex_groups.new(name='Armpit_Left')
_vg = ob_nose.vertex_groups.new(name='Arm_Left')
_vg = ob_nose.vertex_groups.new(name='Leg_Right')
_vg = ob_nose.vertex_groups.new(name='Foot_Right')
_vg = ob_nose.vertex_groups.new(name='Leg_Left')
_vg = ob_nose.vertex_groups.new(name='Foot_Left')
_m = ob_nose.modifiers.new('Armature', 'ARMATURE')
_m.object = ob_armature
ob_electrode_right.parent = ob_armature
ob_electrode_right.matrix_parent_inverse = Matrix(((1.0, 0.0, 0.0, -0.0), (0.0, 1.0, 0.0, -0.0), (0.0, 0.0, 1.0, -1.261), (0.0, 0.0, 0.0, 1.0)))
ob_electrode_right.location = (-0.4637, 0.152, 4.524)
ob_electrode_right.scale = (0.06584, 0.06584, 0.06584)
ob_electrode_right.lineart.crease_threshold = 0.0
_vg = ob_electrode_right.vertex_groups.new(name='Body_Lower')
_vg = ob_electrode_right.vertex_groups.new(name='Body_Upper')
_vg = ob_electrode_right.vertex_groups.new(name='Head')
_vg = ob_electrode_right.vertex_groups.new(name='Eye_Left')
_vg = ob_electrode_right.vertex_groups.new(name='Eye_RIght')
_vg = ob_electrode_right.vertex_groups.new(name='Ear_Left')
_vg = ob_electrode_right.vertex_groups.new(name='Electrode_Left')
_vg = ob_electrode_right.vertex_groups.new(name='Ear_Right')
_vg = ob_electrode_right.vertex_groups.new(name='Electrode_Right')
_vg.add([0, 1, 2, 3, 4, 5, 6, 7], 1.0, 'REPLACE')
_vg = ob_electrode_right.vertex_groups.new(name='Nose')
_vg = ob_electrode_right.vertex_groups.new(name='Armpit_Right')
_vg = ob_electrode_right.vertex_groups.new(name='Arm_Right')
_vg = ob_electrode_right.vertex_groups.new(name='Growray')
_vg = ob_electrode_right.vertex_groups.new(name='Armpit_Left')
_vg = ob_electrode_right.vertex_groups.new(name='Arm_Left')
_vg = ob_electrode_right.vertex_groups.new(name='Leg_Right')
_vg = ob_electrode_right.vertex_groups.new(name='Foot_Right')
_vg = ob_electrode_right.vertex_groups.new(name='Leg_Left')
_vg = ob_electrode_right.vertex_groups.new(name='Foot_Left')
_m = ob_electrode_right.modifiers.new('Armature', 'ARMATURE')
_m.object = ob_armature
ob_head.parent = ob_armature
ob_head.matrix_parent_inverse = Matrix(((1.0, 0.0, 0.0, -0.0), (0.0, 1.0, 0.0, -0.0), (0.0, 0.0, 1.0, -1.261), (0.0, 0.0, 0.0, 1.0)))
ob_head.location = (0.003108, 0.1509, 3.67)
ob_head.scale = (0.1194, 0.1194, 0.1194)
ob_head.lineart.crease_threshold = 0.0
_vg = ob_head.vertex_groups.new(name='Body_Lower')
_vg = ob_head.vertex_groups.new(name='Body_Upper')
_vg = ob_head.vertex_groups.new(name='Head')
_vg.add([0, 1, 2, 3, 4, 5, 6, 7], 1.0, 'REPLACE')
_vg = ob_head.vertex_groups.new(name='Eye_Left')
_vg = ob_head.vertex_groups.new(name='Eye_RIght')
_vg = ob_head.vertex_groups.new(name='Ear_Left')
_vg = ob_head.vertex_groups.new(name='Electrode_Left')
_vg = ob_head.vertex_groups.new(name='Ear_Right')
_vg = ob_head.vertex_groups.new(name='Electrode_Right')
_vg = ob_head.vertex_groups.new(name='Nose')
_vg = ob_head.vertex_groups.new(name='Armpit_Right')
_vg = ob_head.vertex_groups.new(name='Arm_Right')
_vg = ob_head.vertex_groups.new(name='Growray')
_vg = ob_head.vertex_groups.new(name='Armpit_Left')
_vg = ob_head.vertex_groups.new(name='Arm_Left')
_vg = ob_head.vertex_groups.new(name='Leg_Right')
_vg = ob_head.vertex_groups.new(name='Foot_Right')
_vg = ob_head.vertex_groups.new(name='Leg_Left')
_vg = ob_head.vertex_groups.new(name='Foot_Left')
_m = ob_head.modifiers.new('Armature', 'ARMATURE')
_m.object = ob_armature
ob_armpit_right.parent = ob_armature
ob_armpit_right.matrix_parent_inverse = Matrix(((1.0, 0.0, 0.0, -0.0), (0.0, 1.0, 0.0, -0.0), (0.0, 0.0, 1.0, -1.261), (0.0, 0.0, 0.0, 1.0)))
ob_armpit_right.location = (-0.9746, 0.08073, 2.802)
ob_armpit_right.scale = (0.1052, 0.1052, 0.1052)
ob_armpit_right.lineart.crease_threshold = 0.0
_vg = ob_armpit_right.vertex_groups.new(name='Body_Lower')
_vg = ob_armpit_right.vertex_groups.new(name='Body_Upper')
_vg = ob_armpit_right.vertex_groups.new(name='Head')
_vg = ob_armpit_right.vertex_groups.new(name='Eye_Left')
_vg = ob_armpit_right.vertex_groups.new(name='Eye_RIght')
_vg = ob_armpit_right.vertex_groups.new(name='Ear_Left')
_vg = ob_armpit_right.vertex_groups.new(name='Electrode_Left')
_vg = ob_armpit_right.vertex_groups.new(name='Ear_Right')
_vg = ob_armpit_right.vertex_groups.new(name='Electrode_Right')
_vg = ob_armpit_right.vertex_groups.new(name='Nose')
_vg = ob_armpit_right.vertex_groups.new(name='Armpit_Right')
_vg.add([0, 1, 2, 3, 4, 5, 6, 7], 1.0, 'REPLACE')
_vg = ob_armpit_right.vertex_groups.new(name='Arm_Right')
_vg = ob_armpit_right.vertex_groups.new(name='Growray')
_vg = ob_armpit_right.vertex_groups.new(name='Armpit_Left')
_vg = ob_armpit_right.vertex_groups.new(name='Arm_Left')
_vg = ob_armpit_right.vertex_groups.new(name='Leg_Right')
_vg = ob_armpit_right.vertex_groups.new(name='Foot_Right')
_vg = ob_armpit_right.vertex_groups.new(name='Leg_Left')
_vg = ob_armpit_right.vertex_groups.new(name='Foot_Left')
_m = ob_armpit_right.modifiers.new('Armature', 'ARMATURE')
_m.object = ob_armature
ob_feet_left.parent = ob_armature
ob_feet_left.matrix_parent_inverse = Matrix(((1.0, 0.0, 0.0, -0.0), (0.0, 1.0, 0.0, -0.0), (0.0, 0.0, 1.0, -1.261), (0.0, 0.0, 0.0, 1.0)))
ob_feet_left.location = (0.6082, -0.02228, 0.08894)
ob_feet_left.scale = (0.05901, 0.05901, 0.05901)
ob_feet_left.lineart.crease_threshold = 0.0
_vg = ob_feet_left.vertex_groups.new(name='Body_Lower')
_vg = ob_feet_left.vertex_groups.new(name='Body_Upper')
_vg = ob_feet_left.vertex_groups.new(name='Head')
_vg = ob_feet_left.vertex_groups.new(name='Eye_Left')
_vg = ob_feet_left.vertex_groups.new(name='Eye_RIght')
_vg = ob_feet_left.vertex_groups.new(name='Ear_Left')
_vg = ob_feet_left.vertex_groups.new(name='Electrode_Left')
_vg = ob_feet_left.vertex_groups.new(name='Ear_Right')
_vg = ob_feet_left.vertex_groups.new(name='Electrode_Right')
_vg = ob_feet_left.vertex_groups.new(name='Nose')
_vg = ob_feet_left.vertex_groups.new(name='Armpit_Right')
_vg = ob_feet_left.vertex_groups.new(name='Arm_Right')
_vg = ob_feet_left.vertex_groups.new(name='Growray')
_vg = ob_feet_left.vertex_groups.new(name='Armpit_Left')
_vg = ob_feet_left.vertex_groups.new(name='Arm_Left')
_vg = ob_feet_left.vertex_groups.new(name='Leg_Right')
_vg = ob_feet_left.vertex_groups.new(name='Foot_Right')
_vg = ob_feet_left.vertex_groups.new(name='Leg_Left')
_vg.add([0, 1, 2, 3, 4, 5, 6, 7], 1.0, 'REPLACE')
_vg = ob_feet_left.vertex_groups.new(name='Foot_Left')
_vg.add([0, 1, 2, 3, 4, 5, 6, 7], 1.0, 'REPLACE')
_m = ob_feet_left.modifiers.new('Armature', 'ARMATURE')
_m.object = ob_armature
ob_arm_right.parent = ob_armature
ob_arm_right.matrix_parent_inverse = Matrix(((1.0, 0.0, 0.0, -0.0), (0.0, 1.0, 0.0, -0.0), (0.0, 0.0, 1.0, -1.261), (0.0, 0.0, 0.0, 1.0)))
ob_arm_right.location = (-1.27, -0.38, 2.625)
ob_arm_right.rotation_euler = (-1.186, 6.354e-07, -0.04905)
ob_arm_right.scale = (0.1276, 0.1276, 0.1276)
ob_arm_right.lineart.crease_threshold = 0.0
_vg = ob_arm_right.vertex_groups.new(name='Body_Lower')
_vg = ob_arm_right.vertex_groups.new(name='Body_Upper')
_vg = ob_arm_right.vertex_groups.new(name='Head')
_vg = ob_arm_right.vertex_groups.new(name='Eye_Left')
_vg = ob_arm_right.vertex_groups.new(name='Eye_RIght')
_vg = ob_arm_right.vertex_groups.new(name='Ear_Left')
_vg = ob_arm_right.vertex_groups.new(name='Electrode_Left')
_vg = ob_arm_right.vertex_groups.new(name='Ear_Right')
_vg = ob_arm_right.vertex_groups.new(name='Electrode_Right')
_vg = ob_arm_right.vertex_groups.new(name='Nose')
_vg = ob_arm_right.vertex_groups.new(name='Armpit_Right')
_vg = ob_arm_right.vertex_groups.new(name='Arm_Right')
_vg.add([0, 1, 2, 3, 4, 5, 6, 7], 1.0, 'REPLACE')
_vg = ob_arm_right.vertex_groups.new(name='Growray')
_vg = ob_arm_right.vertex_groups.new(name='Armpit_Left')
_vg = ob_arm_right.vertex_groups.new(name='Arm_Left')
_vg = ob_arm_right.vertex_groups.new(name='Leg_Right')
_vg = ob_arm_right.vertex_groups.new(name='Foot_Right')
_vg = ob_arm_right.vertex_groups.new(name='Leg_Left')
_vg = ob_arm_right.vertex_groups.new(name='Foot_Left')
_m = ob_arm_right.modifiers.new('Armature', 'ARMATURE')
_m.object = ob_armature

# ---- collection membership
col_collection_1.objects.link(ob_armature)
col_collection_1.objects.link(ob_feet_right)
col_collection_1.objects.link(ob_leg_right)
col_collection_1.objects.link(ob_electrode_left)
col_collection_1.objects.link(ob_body_lower)
col_collection_1.objects.link(ob_armpit_left)
col_collection_1.objects.link(ob_arm_left)
col_collection_1.objects.link(ob_ear_left)
col_collection_1.objects.link(ob_eye_left)
col_collection_1.objects.link(ob_growray)
col_collection_1.objects.link(ob_console)
col_collection_1.objects.link(ob_leg_left)
col_collection_1.objects.link(ob_body_upper)
col_collection_1.objects.link(ob_ear_right)
col_collection_1.objects.link(ob_eye_right)
col_collection_1.objects.link(ob_nose)
col_collection_1.objects.link(ob_electrode_right)
col_collection_1.objects.link(ob_head)
col_collection_1.objects.link(ob_armpit_right)
col_collection_1.objects.link(ob_feet_left)
col_collection_1.objects.link(ob_arm_right)

# ---- scene / render settings (as saved in the file)
scene.frame_start = 0; scene.frame_end = 80; scene.frame_set(0)
scene.render.engine = 'BLENDER_EEVEE_NEXT'
scene.render.resolution_percentage = 50
scene.render.dither_intensity = 0.0
scene.cycles.use_denoising = False
scene.cycles.samples = 128
scene.cycles.sampling_pattern = 'TABULATED_SOBOL'
scene.cycles.light_sampling_threshold = 0.0
scene.cycles.use_adaptive_sampling = False
scene.cycles.use_light_tree = False
scene.cycles.blur_glossy = 0.0
scene.cycles.sample_clamp_indirect = 0.0
scene.view_settings.view_transform = 'Standard'
bpy.context.view_layer.update()

# ---- added for rendering (the .blend has no active camera and no usable light): camera, sun
cam_auto = bpy.data.cameras.new('AutoCamera')
cam_auto.lens = 50.0
cam_auto.sensor_width = 36.0
cam_auto.clip_end = 1000.0
ob_auto_camera = bpy.data.objects.new('AutoCamera', cam_auto)
scene.collection.objects.link(ob_auto_camera)
ob_auto_camera.location = (6.08817, -8.37815, 7.20854)
ob_auto_camera.rotation_euler = (1.09748, -7.21219e-08, 0.694738)
scene.camera = ob_auto_camera
light_auto_sun = bpy.data.lights.new('AutoSun', 'SUN')
light_auto_sun.energy = 3.0
light_auto_sun.angle = 0.0523599
ob_auto_sun = bpy.data.objects.new('AutoSun', light_auto_sun)
scene.collection.objects.link(ob_auto_sun)
ob_auto_sun.rotation_euler = (0.872665, 0.174533, 0.523599)
bpy.context.view_layer.update()
